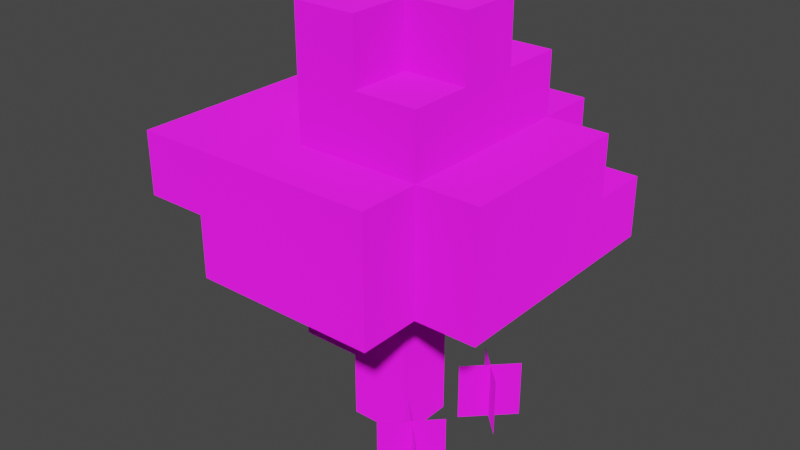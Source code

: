 # Source: tree.blend  (saved by Blender 3.3.6; exported with 4.5.12 LTS)
import bpy
from mathutils import Matrix  # noqa: F401  (used for matrix-valued properties, if any)

bpy.ops.wm.read_factory_settings(use_empty=True)
scene = bpy.context.scene
scene.name = 'Scene'

# ---- images (referenced by path relative to the original .blend; pixels are not part of the script)
import os
ASSET_DIR = os.environ.get("B2B_ASSET_DIR", "")  # directory of the original .blend (textures are referenced by path, not embedded)
HERE = os.path.dirname(os.path.abspath(__file__))  # packed textures are extracted next to this script under _unpacked/

def load_image(name, relpath, width, height, colorspace="sRGB"):
    """Load a texture the original file referenced (path relative to the .blend, or extracted next to this script)."""
    p = next((c for c in (os.path.join(HERE, relpath), os.path.join(ASSET_DIR, relpath)) if relpath and os.path.exists(c)), "")
    if p:
        img = bpy.data.images.load(p, check_existing=True)
        img.name = name
    else:  # same state as the original file: an image datablock whose file is absent (Cycles renders it pink)
        img = bpy.data.images.new(name, width, height)
        img.source = "FILE"
        img.filepath = "//" + (relpath or name)
    img.colorspace_settings.name = colorspace
    return img
img_image_0 = load_image('image_0', 'tree.png', 1024, 1024, 'sRGB')

# ---- materials (node trees are filled in below, after node groups)
mat_terrain_atlas_terrain_alpha = bpy.data.materials.new('terrain_atlas.terrain_alpha')
mat_terrain_atlas_terrain_alpha.use_transparent_shadow = False

# ---- material node trees
mat_terrain_atlas_terrain_alpha.use_nodes = True; mat_terrain_atlas_terrain_alpha.node_tree.nodes.clear()
_N = mat_terrain_atlas_terrain_alpha.node_tree.nodes; _L = mat_terrain_atlas_terrain_alpha.node_tree.links
n0 = _N.new('ShaderNodeBsdfAnisotropic'); n0.name = '光沢BSDF'; n0.location = (10, 220)
n0.distribution = 'GGX'
n0.inputs[0].default_value = (0.04, 0.04, 0.04, 1.0)
n0.inputs[1].default_value = 1.0
n1 = _N.new('ShaderNodeBsdfDiffuse'); n1.name = 'ディフューズBSDF'; n1.location = (10, 0)
n1.inputs[1].default_value = 1.0
n2 = _N.new('ShaderNodeAddShader'); n2.name = 'シェーダー加算'; n2.location = (230, 100)
n3 = _N.new('ShaderNodeBsdfTransparent'); n3.name = '透過BSDF'; n3.location = (470, -100)
n4 = _N.new('ShaderNodeMixShader'); n4.name = 'シェーダーミックス'; n4.location = (710, 70)
n5 = _N.new('ShaderNodeOutputMaterial'); n5.name = 'マテリアル出力'; n5.location = (920, 50)
n6 = _N.new('ShaderNodeMix'); n6.name = 'ミックス'; n6.location = (-340, 380)
n6.label = 'Mix Vertex Color'
n6.data_type = 'RGBA'
n6.blend_type = 'MULTIPLY'
n6.inputs[0].default_value = 1.0
n7 = _N.new('ShaderNodeMath'); n7.name = '数式'; n7.location = (-340, 180)
n7.label = 'Mix Vertex Alpha'
n7.operation = 'MULTIPLY'
n8 = _N.new('ShaderNodeVertexColor'); n8.name = 'カラー属性'; n8.location = (-650, 140)
n8.layer_name = 'Col'
n9 = _N.new('ShaderNodeTexImage'); n9.name = '画像テクスチャ'; n9.location = (-920, 380)
n9.label = 'DIFFUSE'
n9.image = img_image_0
n9.interpolation = 'Closest'
_L.new(n0.outputs[0], n2.inputs[0])
_L.new(n1.outputs[0], n2.inputs[1])
_L.new(n3.outputs[0], n4.inputs[1])
_L.new(n2.outputs[0], n4.inputs[2])
_L.new(n4.outputs[0], n5.inputs[0])
_L.new(n6.outputs[2], n1.inputs[0])
_L.new(n7.outputs[0], n4.inputs[0])
_L.new(n8.outputs[0], n6.inputs[7])
_L.new(n8.outputs[1], n7.inputs[1])
_L.new(n9.outputs[0], n6.inputs[6])
_L.new(n9.outputs[1], n7.inputs[0])
n5.is_active_output = True

# ---- world
world_world = bpy.data.worlds.new('World'); scene.world = world_world
world_world.use_nodes = True; world_world.node_tree.nodes.clear()
_N = world_world.node_tree.nodes; _L = world_world.node_tree.links
n0 = _N.new('ShaderNodeOutputWorld'); n0.name = 'World Output'; n0.location = (300, 300)
n1 = _N.new('ShaderNodeBackground'); n1.name = 'Background'; n1.location = (10, 300)
n1.inputs[0].default_value = (0.05088, 0.05088, 0.05088, 1.0)
_L.new(n1.outputs[0], n0.inputs[0])
n0.is_active_output = True
world_world.color = (0.05088, 0.05088, 0.05088)
world_world.use_sun_shadow = False
world_world.sun_shadow_jitter_overblur = 0.0

# ---- meshes
me_mesh_0 = bpy.data.meshes.new('mesh_0')
me_mesh_0.from_pydata([(-2.463, -2.557, -0.1952), (-2.463, -1.557, -0.1952), (-1.463, -1.557, -0.1952), (-1.463, -2.557, -0.1952), (-1.463, -2.557, 0.8048), (-1.463, -1.557, 0.8048), (-2.463, -1.557, 0.8048), (-2.463, -2.557, 0.8048), (-2.463, -2.557, 0.8048), (-2.463, -2.557, -0.1952), (-1.463, -2.557, -0.1952), (-1.463, -2.557, 0.8048), (-2.463, -2.557, 0.8048), (-2.463, -1.557, 0.8048), (-2.463, -1.557, -0.1952), (-2.463, -2.557, -0.1952), (-1.463, -2.557, -0.1952), (-1.463, -1.557, -0.1952), (-1.463, -1.557, 0.8048), (-1.463, -2.557, 0.8048), (-1.463, -2.557, -0.1952), (-1.463, -1.557, -0.1952), (-0.4628, -1.557, -0.1952), (-0.4628, -2.557, -0.1952), (-0.4628, -2.557, 0.8048), (-0.4628, -1.557, 0.8048), (-1.463, -1.557, 0.8048), (-1.463, -2.557, 0.8048), (-1.463, -2.557, 0.8048), (-1.463, -2.557, -0.1952), (-0.4628, -2.557, -0.1952), (-0.4628, -2.557, 0.8048), (-0.4628, -2.557, -0.1952), (-0.4628, -1.557, -0.1952), (-0.4628, -1.557, 0.8048), (-0.4628, -2.557, 0.8048), (-0.4628, -2.557, -0.1952), (-0.4628, -1.557, -0.1952), (0.5372, -1.557, -0.1952), (0.5372, -2.557, -0.1952), (0.5372, -2.557, 0.8048), (0.5372, -1.557, 0.8048), (-0.4628, -1.557, 0.8048), (-0.4628, -2.557, 0.8048), (-0.4628, -2.557, 0.8048), (-0.4628, -2.557, -0.1952), (0.5372, -2.557, -0.1952), (0.5372, -2.557, 0.8048), (0.5372, -2.557, -0.1952), (0.5372, -1.557, -0.1952), (0.5372, -1.557, 0.8048), (0.5372, -2.557, 0.8048), (0.5372, -2.557, -0.1952), (0.5372, -1.557, -0.1952), (1.537, -1.557, -0.1952), (1.537, -2.557, -0.1952), (1.537, -2.557, 0.8048), (1.537, -1.557, 0.8048), (0.5372, -1.557, 0.8048), (0.5372, -2.557, 0.8048), (0.5372, -2.557, 0.8048), (0.5372, -2.557, -0.1952), (1.537, -2.557, -0.1952), (1.537, -2.557, 0.8048), (1.537, -2.557, -0.1952), (1.537, -1.557, -0.1952), (1.537, -1.557, 0.8048), (1.537, -2.557, 0.8048), (-2.463, 1.443, -0.1952), (-2.463, 2.443, -0.1952), (-1.463, 2.443, -0.1952), (-1.463, 1.443, -0.1952), (-1.463, 1.443, 0.8048), (-1.463, 2.443, 0.8048), (-2.463, 2.443, 0.8048), (-2.463, 1.443, 0.8048), (-2.463, 2.443, 0.8048), (-1.463, 2.443, 0.8048), (-1.463, 2.443, -0.1952), (-2.463, 2.443, -0.1952), (-2.463, 1.443, 0.8048), (-2.463, 1.443, -0.1952), (-1.463, 1.443, -0.1952), (-1.463, 1.443, 0.8048), (-2.463, 1.443, 0.8048), (-2.463, 2.443, 0.8048), (-2.463, 2.443, -0.1952), (-2.463, 1.443, -0.1952), (-1.463, 1.443, -0.1952), (-1.463, 2.443, -0.1952), (-1.463, 2.443, 0.8048), (-1.463, 1.443, 0.8048), (-2.463, 0.4428, -0.1952), (-2.463, 1.443, -0.1952), (-1.463, 1.443, -0.1952), (-1.463, 0.4428, -0.1952), (-1.463, 0.4428, 0.8048), (-1.463, 1.443, 0.8048), (-2.463, 1.443, 0.8048), (-2.463, 0.4428, 0.8048), (-2.463, 0.4428, 0.8048), (-2.463, 0.4428, -0.1952), (-1.463, 0.4428, -0.1952), (-1.463, 0.4428, 0.8048), (-2.463, 0.4428, 0.8048), (-2.463, 1.443, 0.8048), (-2.463, 1.443, -0.1952), (-2.463, 0.4428, -0.1952), (-2.463, -0.5572, -0.1952), (-2.463, 0.4428, -0.1952), (-1.463, 0.4428, -0.1952), (-1.463, -0.5572, -0.1952), (-1.463, -0.5572, 0.8048), (-1.463, 0.4428, 0.8048), (-2.463, 0.4428, 0.8048), (-2.463, -0.5572, 0.8048), (-2.463, -0.5572, 0.8048), (-2.463, -0.5572, -0.1952), (-1.463, -0.5572, -0.1952), (-1.463, -0.5572, 0.8048), (-2.463, -0.5572, 0.8048), (-2.463, 0.4428, 0.8048), (-2.463, 0.4428, -0.1952), (-2.463, -0.5572, -0.1952), (-2.463, -1.557, -0.1952), (-2.463, -0.5572, -0.1952), (-1.463, -0.5572, -0.1952), (-1.463, -1.557, -0.1952), (-1.463, -1.557, 0.8048), (-1.463, -0.5572, 0.8048), (-2.463, -0.5572, 0.8048), (-2.463, -1.557, 0.8048), (-2.463, -1.557, 0.8048), (-2.463, -1.557, -0.1952), (-1.463, -1.557, -0.1952), (-1.463, -1.557, 0.8048), (-2.463, -1.557, 0.8048), (-2.463, -0.5572, 0.8048), (-2.463, -0.5572, -0.1952), (-2.463, -1.557, -0.1952), (-1.463, -1.557, -0.1952), (-1.463, -0.5572, -0.1952), (-1.463, -0.5572, 0.8048), (-1.463, -1.557, 0.8048), (-1.463, 1.443, -0.1952), (-1.463, 2.443, -0.1952), (-0.4628, 2.443, -0.1952), (-0.4628, 1.443, -0.1952), (-0.4628, 1.443, 0.8048), (-0.4628, 2.443, 0.8048), (-1.463, 2.443, 0.8048), (-1.463, 1.443, 0.8048), (-1.463, 2.443, 0.8048), (-0.4628, 2.443, 0.8048), (-0.4628, 2.443, -0.1952), (-1.463, 2.443, -0.1952), (-0.4628, 1.443, -0.1952), (-0.4628, 2.443, -0.1952), (-0.4628, 2.443, 0.8048), (-0.4628, 1.443, 0.8048), (-0.4628, 0.4428, 1.805), (-0.4628, 1.443, 1.805), (-1.463, 1.443, 1.805), (-1.463, 0.4428, 1.805), (-1.463, 1.443, 1.805), (-0.4628, 1.443, 1.805), (-0.4628, 1.443, 0.8048), (-1.463, 1.443, 0.8048), (-1.463, 0.4428, 1.805), (-1.463, 0.4428, 0.8048), (-0.4628, 0.4428, 0.8048), (-0.4628, 0.4428, 1.805), (-1.463, 0.4428, 1.805), (-1.463, 1.443, 1.805), (-1.463, 1.443, 0.8048), (-1.463, 0.4428, 0.8048), (-0.4628, 0.4428, 0.8048), (-0.4628, 1.443, 0.8048), (-0.4628, 1.443, 1.805), (-0.4628, 0.4428, 1.805), (-1.463, -0.5572, 1.805), (-1.463, -0.5572, 0.8048), (-0.4628, -0.5572, 0.8048), (-0.4628, -0.5572, 1.805), (-1.463, -0.5572, 1.805), (-1.463, 0.4428, 1.805), (-1.463, 0.4428, 0.8048), (-1.463, -0.5572, 0.8048), (-1.463, -0.5572, 1.805), (-1.463, 0.4428, 1.805), (-0.4628, 0.4428, 1.805), (-0.4628, -0.5572, 1.805), (-0.4628, -0.5572, 2.805), (-0.4628, 0.4428, 2.805), (-1.463, 0.4428, 2.805), (-1.463, -0.5572, 2.805), (-1.463, 0.4428, 2.805), (-0.4628, 0.4428, 2.805), (-0.4628, 0.4428, 1.805), (-1.463, 0.4428, 1.805), (-1.463, -0.5572, 2.805), (-1.463, -0.5572, 1.805), (-0.4628, -0.5572, 1.805), (-0.4628, -0.5572, 2.805), (-1.463, -0.5572, 2.805), (-1.463, 0.4428, 2.805), (-1.463, 0.4428, 1.805), (-1.463, -0.5572, 1.805), (-0.4628, -0.5572, 1.805), (-0.4628, 0.4428, 1.805), (-0.4628, 0.4428, 2.805), (-0.4628, -0.5572, 2.805), (-1.463, -1.557, -0.1952), (-1.463, -0.5572, -0.1952), (-0.4628, -0.5572, -0.1952), (-0.4628, -1.557, -0.1952), (-0.4628, -1.557, 0.8048), (-0.4628, -0.5572, 0.8048), (-1.463, -0.5572, 0.8048), (-1.463, -1.557, 0.8048), (-1.463, -1.557, 0.8048), (-1.463, -1.557, -0.1952), (-0.4628, -1.557, -0.1952), (-0.4628, -1.557, 0.8048), (-0.4628, 1.443, -0.1952), (-0.4628, 2.443, -0.1952), (0.5372, 2.443, -0.1952), (0.5372, 1.443, -0.1952), (0.5372, 1.443, 0.8048), (0.5372, 2.443, 0.8048), (-0.4628, 2.443, 0.8048), (-0.4628, 1.443, 0.8048), (-0.4628, 2.443, 0.8048), (0.5372, 2.443, 0.8048), (0.5372, 2.443, -0.1952), (-0.4628, 2.443, -0.1952), (0.5372, 1.443, -0.1952), (0.5372, 2.443, -0.1952), (0.5372, 2.443, 0.8048), (0.5372, 1.443, 0.8048), (-0.4628, 1.443, 1.805), (0.5372, 1.443, 1.805), (0.5372, 1.443, 0.8048), (-0.4628, 1.443, 0.8048), (0.5372, 0.4428, 0.8048), (0.5372, 1.443, 0.8048), (0.5372, 1.443, 1.805), (0.5372, 0.4428, 1.805), (-0.4628, 0.4428, 1.805), (-0.4628, 1.443, 1.805), (0.5372, 1.443, 1.805), (0.5372, 0.4428, 1.805), (0.5372, 0.4428, 2.805), (0.5372, 1.443, 2.805), (-0.4628, 1.443, 2.805), (-0.4628, 0.4428, 2.805), (-0.4628, 1.443, 2.805), (0.5372, 1.443, 2.805), (0.5372, 1.443, 1.805), (-0.4628, 1.443, 1.805), (-0.4628, 0.4428, 2.805), (-0.4628, 0.4428, 1.805), (0.5372, 0.4428, 1.805), (0.5372, 0.4428, 2.805), (-0.4628, 0.4428, 2.805), (-0.4628, 1.443, 2.805), (-0.4628, 1.443, 1.805), (-0.4628, 0.4428, 1.805), (0.5372, 0.4428, 1.805), (0.5372, 1.443, 1.805), (0.5372, 1.443, 2.805), (0.5372, 0.4428, 2.805), (0.5372, -0.5572, 2.805), (0.5372, 0.4428, 2.805), (-0.4628, 0.4428, 2.805), (-0.4628, -0.5572, 2.805), (-0.4628, -0.5572, 2.805), (-0.4628, -0.5572, 1.805), (0.5372, -0.5572, 1.805), (0.5372, -0.5572, 2.805), (0.5372, -0.5572, 1.805), (0.5372, 0.4428, 1.805), (0.5372, 0.4428, 2.805), (0.5372, -0.5572, 2.805), (-0.4628, -1.557, 1.805), (-0.4628, -1.557, 0.8048), (0.5372, -1.557, 0.8048), (0.5372, -1.557, 1.805), (-0.4628, -1.557, 1.805), (-0.4628, -0.5572, 1.805), (-0.4628, -0.5572, 0.8048), (-0.4628, -1.557, 0.8048), (0.5372, -1.557, 0.8048), (0.5372, -0.5572, 0.8048), (0.5372, -0.5572, 1.805), (0.5372, -1.557, 1.805), (-0.4628, -1.557, 1.805), (-0.4628, -0.5572, 1.805), (0.5372, -0.5572, 1.805), (0.5372, -1.557, 1.805), (0.5372, -1.557, 2.805), (0.5372, -0.5572, 2.805), (-0.4628, -0.5572, 2.805), (-0.4628, -1.557, 2.805), (-0.4628, -1.557, 2.805), (-0.4628, -1.557, 1.805), (0.5372, -1.557, 1.805), (0.5372, -1.557, 2.805), (-0.4628, -1.557, 2.805), (-0.4628, -0.5572, 2.805), (-0.4628, -0.5572, 1.805), (-0.4628, -1.557, 1.805), (0.5372, -1.557, 1.805), (0.5372, -0.5572, 1.805), (0.5372, -0.5572, 2.805), (0.5372, -1.557, 2.805), (0.5372, 1.443, -0.1952), (0.5372, 2.443, -0.1952), (1.537, 2.443, -0.1952), (1.537, 1.443, -0.1952), (1.537, 1.443, 0.8048), (1.537, 2.443, 0.8048), (0.5372, 2.443, 0.8048), (0.5372, 1.443, 0.8048), (0.5372, 2.443, 0.8048), (1.537, 2.443, 0.8048), (1.537, 2.443, -0.1952), (0.5372, 2.443, -0.1952), (1.537, 1.443, -0.1952), (1.537, 2.443, -0.1952), (1.537, 2.443, 0.8048), (1.537, 1.443, 0.8048), (1.537, 0.4428, 1.805), (1.537, 1.443, 1.805), (0.5372, 1.443, 1.805), (0.5372, 0.4428, 1.805), (0.5372, 1.443, 1.805), (1.537, 1.443, 1.805), (1.537, 1.443, 0.8048), (0.5372, 1.443, 0.8048), (0.5372, 0.4428, 1.805), (0.5372, 0.4428, 0.8048), (1.537, 0.4428, 0.8048), (1.537, 0.4428, 1.805), (1.537, 0.4428, 0.8048), (1.537, 1.443, 0.8048), (1.537, 1.443, 1.805), (1.537, 0.4428, 1.805), (0.5372, -0.5572, 1.805), (0.5372, -0.5572, 0.8048), (1.537, -0.5572, 0.8048), (1.537, -0.5572, 1.805), (1.537, -0.5572, 0.8048), (1.537, 0.4428, 0.8048), (1.537, 0.4428, 1.805), (1.537, -0.5572, 1.805), (0.5372, -0.5572, 1.805), (0.5372, 0.4428, 1.805), (1.537, 0.4428, 1.805), (1.537, -0.5572, 1.805), (1.537, -0.5572, 2.805), (1.537, 0.4428, 2.805), (0.5372, 0.4428, 2.805), (0.5372, -0.5572, 2.805), (0.5372, 0.4428, 2.805), (1.537, 0.4428, 2.805), (1.537, 0.4428, 1.805), (0.5372, 0.4428, 1.805), (0.5372, -0.5572, 2.805), (0.5372, -0.5572, 1.805), (1.537, -0.5572, 1.805), (1.537, -0.5572, 2.805), (1.537, -0.5572, 1.805), (1.537, 0.4428, 1.805), (1.537, 0.4428, 2.805), (1.537, -0.5572, 2.805), (1.537, -1.557, 1.805), (1.537, -0.5572, 1.805), (0.5372, -0.5572, 1.805), (0.5372, -1.557, 1.805), (0.5372, -1.557, 1.805), (0.5372, -1.557, 0.8048), (1.537, -1.557, 0.8048), (1.537, -1.557, 1.805), (1.537, -1.557, 0.8048), (1.537, -0.5572, 0.8048), (1.537, -0.5572, 1.805), (1.537, -1.557, 1.805), (1.537, 0.4428, -0.1952), (1.537, 1.443, -0.1952), (2.537, 1.443, -0.1952), (2.537, 0.4428, -0.1952), (2.537, 0.4428, 0.8048), (2.537, 1.443, 0.8048), (1.537, 1.443, 0.8048), (1.537, 0.4428, 0.8048), (1.537, 1.443, 0.8048), (2.537, 1.443, 0.8048), (2.537, 1.443, -0.1952), (1.537, 1.443, -0.1952), (1.537, 0.4428, 0.8048), (1.537, 0.4428, -0.1952), (2.537, 0.4428, -0.1952), (2.537, 0.4428, 0.8048), (2.537, 0.4428, -0.1952), (2.537, 1.443, -0.1952), (2.537, 1.443, 0.8048), (2.537, 0.4428, 0.8048), (1.537, -0.5572, -0.1952), (1.537, 0.4428, -0.1952), (2.537, 0.4428, -0.1952), (2.537, -0.5572, -0.1952), (2.537, -0.5572, 0.8048), (2.537, 0.4428, 0.8048), (1.537, 0.4428, 0.8048), (1.537, -0.5572, 0.8048), (1.537, -0.5572, 0.8048), (1.537, -0.5572, -0.1952), (2.537, -0.5572, -0.1952), (2.537, -0.5572, 0.8048), (2.537, -0.5572, -0.1952), (2.537, 0.4428, -0.1952), (2.537, 0.4428, 0.8048), (2.537, -0.5572, 0.8048), (1.537, -1.557, -0.1952), (1.537, -0.5572, -0.1952), (2.537, -0.5572, -0.1952), (2.537, -1.557, -0.1952), (2.537, -1.557, 0.8048), (2.537, -0.5572, 0.8048), (1.537, -0.5572, 0.8048), (1.537, -1.557, 0.8048), (1.537, -1.557, 0.8048), (1.537, -1.557, -0.1952), (2.537, -1.557, -0.1952), (2.537, -1.557, 0.8048), (2.537, -1.557, -0.1952), (2.537, -0.5572, -0.1952), (2.537, -0.5572, 0.8048), (2.537, -1.557, 0.8048), (0.5372, -0.5572, 1.805), (0.5372, 0.4428, 1.805), (-0.4628, 0.4428, 1.805), (-0.4628, -0.5572, 1.805), (-0.4628, 0.4428, 1.805), (0.5372, 0.4428, 1.805), (0.5372, 0.4428, 0.8048), (-0.4628, 0.4428, 0.8048), (-0.4628, -0.5572, 1.805), (-0.4628, -0.5572, 0.8048), (0.5372, -0.5572, 0.8048), (0.5372, -0.5572, 1.805), (-0.4628, -0.5572, 1.805), (-0.4628, 0.4428, 1.805), (-0.4628, 0.4428, 0.8048), (-0.4628, -0.5572, 0.8048), (0.5372, -0.5572, 0.8048), (0.5372, 0.4428, 0.8048), (0.5372, 0.4428, 1.805), (0.5372, -0.5572, 1.805), (-1.463, 0.4428, -0.1952), (-1.463, 1.443, -0.1952), (-0.4628, 1.443, -0.1952), (-0.4628, 0.4428, -0.1952), (-0.4628, 0.4428, 0.8048), (-0.4628, 1.443, 0.8048), (-1.463, 1.443, 0.8048), (-1.463, 0.4428, 0.8048), (-1.463, 1.443, 0.8048), (-0.4628, 1.443, 0.8048), (-0.4628, 1.443, -0.1952), (-1.463, 1.443, -0.1952), (-1.463, 0.4428, 0.8048), (-1.463, 1.443, 0.8048), (-1.463, 1.443, -0.1952), (-1.463, 0.4428, -0.1952), (-1.463, -0.5572, -0.1952), (-1.463, 0.4428, -0.1952), (-0.4628, 0.4428, -0.1952), (-0.4628, -0.5572, -0.1952), (-0.4628, -0.5572, 0.8048), (-0.4628, 0.4428, 0.8048), (-1.463, 0.4428, 0.8048), (-1.463, -0.5572, 0.8048), (-1.463, -0.5572, 0.8048), (-1.463, -0.5572, -0.1952), (-0.4628, -0.5572, -0.1952), (-0.4628, -0.5572, 0.8048), (-1.463, -0.5572, 0.8048), (-1.463, 0.4428, 0.8048), (-1.463, 0.4428, -0.1952), (-1.463, -0.5572, -0.1952), (-0.4628, 0.4428, -0.1952), (-0.4628, 1.443, -0.1952), (0.5372, 1.443, -0.1952), (0.5372, 0.4428, -0.1952), (0.5372, 0.4428, 0.8048), (0.5372, 1.443, 0.8048), (-0.4628, 1.443, 0.8048), (-0.4628, 0.4428, 0.8048), (-0.4628, 1.443, 0.8048), (0.5372, 1.443, 0.8048), (0.5372, 1.443, -0.1952), (-0.4628, 1.443, -0.1952), (-0.4628, -1.557, -0.1952), (-0.4628, -0.5572, -0.1952), (0.5372, -0.5572, -0.1952), (0.5372, -1.557, -0.1952), (0.5372, -1.557, 0.8048), (0.5372, -0.5572, 0.8048), (-0.4628, -0.5572, 0.8048), (-0.4628, -1.557, 0.8048), (-0.4628, -1.557, 0.8048), (-0.4628, -1.557, -0.1952), (0.5372, -1.557, -0.1952), (0.5372, -1.557, 0.8048), (-0.4628, -1.557, 0.8048), (-0.4628, -0.5572, 0.8048), (-0.4628, -0.5572, -0.1952), (-0.4628, -1.557, -0.1952), (0.5372, 0.4428, -0.1952), (0.5372, 1.443, -0.1952), (1.537, 1.443, -0.1952), (1.537, 0.4428, -0.1952), (1.537, 0.4428, 0.8048), (1.537, 1.443, 0.8048), (0.5372, 1.443, 0.8048), (0.5372, 0.4428, 0.8048), (0.5372, 1.443, 0.8048), (1.537, 1.443, 0.8048), (1.537, 1.443, -0.1952), (0.5372, 1.443, -0.1952), (1.537, 0.4428, -0.1952), (1.537, 1.443, -0.1952), (1.537, 1.443, 0.8048), (1.537, 0.4428, 0.8048), (0.5372, -0.5572, -0.1952), (0.5372, 0.4428, -0.1952), (1.537, 0.4428, -0.1952), (1.537, -0.5572, -0.1952), (1.537, -0.5572, 0.8048), (1.537, 0.4428, 0.8048), (0.5372, 0.4428, 0.8048), (0.5372, -0.5572, 0.8048), (1.537, -0.5572, -0.1952), (1.537, 0.4428, -0.1952), (1.537, 0.4428, 0.8048), (1.537, -0.5572, 0.8048), (0.5372, -1.557, -0.1952), (0.5372, -0.5572, -0.1952), (1.537, -0.5572, -0.1952), (1.537, -1.557, -0.1952), (1.537, -1.557, 0.8048), (1.537, -0.5572, 0.8048), (0.5372, -0.5572, 0.8048), (0.5372, -1.557, 0.8048), (0.5372, -1.557, 0.8048), (0.5372, -1.557, -0.1952), (1.537, -1.557, -0.1952), (1.537, -1.557, 0.8048), (1.537, -1.557, -0.1952), (1.537, -0.5572, -0.1952), (1.537, -0.5572, 0.8048), (1.537, -1.557, 0.8048), (-1.463, -2.557, -1.195), (-1.463, -1.557, -1.195), (-0.4628, -1.557, -1.195), (-0.4628, -2.557, -1.195), (-1.463, -2.557, -0.1952), (-1.463, -2.557, -1.195), (-0.4628, -2.557, -1.195), (-0.4628, -2.557, -0.1952), (-1.463, -2.557, -0.1952), (-1.463, -1.557, -0.1952), (-1.463, -1.557, -1.195), (-1.463, -2.557, -1.195), (-0.4628, -2.557, -1.195), (-0.4628, -1.557, -1.195), (-0.4628, -1.557, -0.1952), (-0.4628, -2.557, -0.1952), (-0.4628, -2.557, -1.195), (-0.4628, -1.557, -1.195), (0.5372, -1.557, -1.195), (0.5372, -2.557, -1.195), (-0.4628, -2.557, -0.1952), (-0.4628, -2.557, -1.195), (0.5372, -2.557, -1.195), (0.5372, -2.557, -0.1952), (0.5372, -2.557, -1.195), (0.5372, -1.557, -1.195), (0.5372, -1.557, -0.1952), (0.5372, -2.557, -0.1952), (0.5372, -2.557, -1.195), (0.5372, -1.557, -1.195), (1.537, -1.557, -1.195), (1.537, -2.557, -1.195), (0.5372, -2.557, -0.1952), (0.5372, -2.557, -1.195), (1.537, -2.557, -1.195), (1.537, -2.557, -0.1952), (1.537, -2.557, -1.195), (1.537, -1.557, -1.195), (1.537, -1.557, -0.1952), (1.537, -2.557, -0.1952), (-2.463, 1.443, -1.195), (-2.463, 2.443, -1.195), (-1.463, 2.443, -1.195), (-1.463, 1.443, -1.195), (-2.463, 2.443, -0.1952), (-1.463, 2.443, -0.1952), (-1.463, 2.443, -1.195), (-2.463, 2.443, -1.195), (-2.463, 1.443, -0.1952), (-2.463, 1.443, -1.195), (-1.463, 1.443, -1.195), (-1.463, 1.443, -0.1952), (-2.463, 1.443, -0.1952), (-2.463, 2.443, -0.1952), (-2.463, 2.443, -1.195), (-2.463, 1.443, -1.195), (-1.463, 1.443, -1.195), (-1.463, 2.443, -1.195), (-1.463, 2.443, -0.1952), (-1.463, 1.443, -0.1952), (-2.463, 0.4428, -1.195), (-2.463, 1.443, -1.195), (-1.463, 1.443, -1.195), (-1.463, 0.4428, -1.195), (-2.463, 0.4428, -0.1952), (-2.463, 0.4428, -1.195), (-1.463, 0.4428, -1.195), (-1.463, 0.4428, -0.1952), (-2.463, 0.4428, -0.1952), (-2.463, 1.443, -0.1952), (-2.463, 1.443, -1.195), (-2.463, 0.4428, -1.195), (-1.463, 0.4428, -1.195), (-1.463, 1.443, -1.195), (-1.463, 1.443, -0.1952), (-1.463, 0.4428, -0.1952), (-2.463, -0.5572, -1.195), (-2.463, 0.4428, -1.195), (-1.463, 0.4428, -1.195), (-1.463, -0.5572, -1.195), (-2.463, -0.5572, -0.1952), (-2.463, -0.5572, -1.195), (-1.463, -0.5572, -1.195), (-1.463, -0.5572, -0.1952), (-2.463, -0.5572, -0.1952), (-2.463, 0.4428, -0.1952), (-2.463, 0.4428, -1.195), (-2.463, -0.5572, -1.195), (-1.463, -0.5572, -1.195), (-1.463, 0.4428, -1.195), (-1.463, 0.4428, -0.1952), (-1.463, -0.5572, -0.1952), (-2.463, -1.557, -1.195), (-2.463, -0.5572, -1.195), (-1.463, -0.5572, -1.195), (-1.463, -1.557, -1.195), (-2.463, -1.557, -0.1952), (-2.463, -1.557, -1.195), (-1.463, -1.557, -1.195), (-1.463, -1.557, -0.1952), (-2.463, -1.557, -0.1952), (-2.463, -0.5572, -0.1952), (-2.463, -0.5572, -1.195), (-2.463, -1.557, -1.195), (-1.463, -1.557, -1.195), (-1.463, -0.5572, -1.195), (-1.463, -0.5572, -0.1952), (-1.463, -1.557, -0.1952), (-1.463, 1.443, -1.195), (-1.463, 2.443, -1.195), (-0.4628, 2.443, -1.195), (-0.4628, 1.443, -1.195), (-1.463, 2.443, -0.1952), (-0.4628, 2.443, -0.1952), (-0.4628, 2.443, -1.195), (-1.463, 2.443, -1.195), (-1.463, 1.443, -0.1952), (-1.463, 1.443, -1.195), (-0.4628, 1.443, -1.195), (-0.4628, 1.443, -0.1952), (-0.4628, 1.443, -1.195), (-0.4628, 2.443, -1.195), (-0.4628, 2.443, -0.1952), (-0.4628, 1.443, -0.1952), (-1.463, 0.4428, -1.195), (-1.463, 1.443, -1.195), (-0.4628, 1.443, -1.195), (-0.4628, 0.4428, -1.195), (-1.463, 0.4428, -0.1952), (-1.463, 0.4428, -1.195), (-0.4628, 0.4428, -1.195), (-0.4628, 0.4428, -0.1952), (-0.4628, 0.4428, -1.195), (-0.4628, 1.443, -1.195), (-0.4628, 1.443, -0.1952), (-0.4628, 0.4428, -0.1952), (-1.463, -0.5572, -1.195), (-1.463, 0.4428, -1.195), (-0.4628, 0.4428, -1.195), (-0.4628, -0.5572, -1.195), (-1.463, -0.5572, -0.1952), (-1.463, -0.5572, -1.195), (-0.4628, -0.5572, -1.195), (-0.4628, -0.5572, -0.1952), (-1.463, -1.557, -1.195), (-1.463, -0.5572, -1.195), (-0.4628, -0.5572, -1.195), (-0.4628, -1.557, -1.195), (-1.463, -1.557, -0.1952), (-1.463, -1.557, -1.195), (-0.4628, -1.557, -1.195), (-0.4628, -1.557, -0.1952), (-0.4628, 1.443, -1.195), (-0.4628, 2.443, -1.195), (0.5372, 2.443, -1.195), (0.5372, 1.443, -1.195), (-0.4628, 2.443, -0.1952), (0.5372, 2.443, -0.1952), (0.5372, 2.443, -1.195), (-0.4628, 2.443, -1.195), (-0.4628, 1.443, -0.1952), (-0.4628, 1.443, -1.195), (0.5372, 1.443, -1.195), (0.5372, 1.443, -0.1952), (0.5372, 1.443, -1.195), (0.5372, 2.443, -1.195), (0.5372, 2.443, -0.1952), (0.5372, 1.443, -0.1952), (-0.4628, 0.4428, -1.195), (-0.4628, 1.443, -1.195), (0.5372, 1.443, -1.195), (0.5372, 0.4428, -1.195), (0.5372, 0.4428, -1.195), (0.5372, 1.443, -1.195), (0.5372, 1.443, -0.1952), (0.5372, 0.4428, -0.1952), (0.5372, 1.443, -1.195), (0.5372, 2.443, -1.195), (1.537, 2.443, -1.195), (1.537, 1.443, -1.195), (0.5372, 2.443, -0.1952), (1.537, 2.443, -0.1952), (1.537, 2.443, -1.195), (0.5372, 2.443, -1.195), (0.5372, 1.443, -0.1952), (0.5372, 1.443, -1.195), (1.537, 1.443, -1.195), (1.537, 1.443, -0.1952), (1.537, 1.443, -1.195), (1.537, 2.443, -1.195), (1.537, 2.443, -0.1952), (1.537, 1.443, -0.1952), (0.5372, 0.4428, -1.195), (0.5372, 1.443, -1.195), (1.537, 1.443, -1.195), (1.537, 0.4428, -1.195), (0.5372, 0.4428, -0.1952), (0.5372, 0.4428, -1.195), (1.537, 0.4428, -1.195), (1.537, 0.4428, -0.1952), (1.537, 0.4428, -1.195), (1.537, 1.443, -1.195), (1.537, 1.443, -0.1952), (1.537, 0.4428, -0.1952), (0.5372, -0.5572, -1.195), (0.5372, 0.4428, -1.195), (1.537, 0.4428, -1.195), (1.537, -0.5572, -1.195), (0.5372, -0.5572, -0.1952), (0.5372, -0.5572, -1.195), (1.537, -0.5572, -1.195), (1.537, -0.5572, -0.1952), (1.537, -0.5572, -1.195), (1.537, 0.4428, -1.195), (1.537, 0.4428, -0.1952), (1.537, -0.5572, -0.1952), (0.5372, -1.557, -1.195), (0.5372, -0.5572, -1.195), (1.537, -0.5572, -1.195), (1.537, -1.557, -1.195), (0.5372, -1.557, -0.1952), (0.5372, -1.557, -1.195), (1.537, -1.557, -1.195), (1.537, -1.557, -0.1952), (1.537, -1.557, -1.195), (1.537, -0.5572, -1.195), (1.537, -0.5572, -0.1952), (1.537, -1.557, -0.1952), (1.537, 1.443, -1.195), (1.537, 2.443, -1.195), (2.537, 2.443, -1.195), (2.537, 1.443, -1.195), (2.537, 1.443, -0.1952), (2.537, 2.443, -0.1952), (1.537, 2.443, -0.1952), (1.537, 1.443, -0.1952), (1.537, 2.443, -0.1952), (2.537, 2.443, -0.1952), (2.537, 2.443, -1.195), (1.537, 2.443, -1.195), (1.537, 1.443, -0.1952), (1.537, 1.443, -1.195), (2.537, 1.443, -1.195), (2.537, 1.443, -0.1952), (2.537, 1.443, -1.195), (2.537, 2.443, -1.195), (2.537, 2.443, -0.1952), (2.537, 1.443, -0.1952), (1.537, 0.4428, -1.195), (1.537, 1.443, -1.195), (2.537, 1.443, -1.195), (2.537, 0.4428, -1.195), (1.537, 0.4428, -0.1952), (1.537, 0.4428, -1.195), (2.537, 0.4428, -1.195), (2.537, 0.4428, -0.1952), (2.537, 0.4428, -1.195), (2.537, 1.443, -1.195), (2.537, 1.443, -0.1952), (2.537, 0.4428, -0.1952), (1.537, -0.5572, -1.195), (1.537, 0.4428, -1.195), (2.537, 0.4428, -1.195), (2.537, -0.5572, -1.195), (1.537, -0.5572, -0.1952), (1.537, -0.5572, -1.195), (2.537, -0.5572, -1.195), (2.537, -0.5572, -0.1952), (2.537, -0.5572, -1.195), (2.537, 0.4428, -1.195), (2.537, 0.4428, -0.1952), (2.537, -0.5572, -0.1952), (1.537, -1.557, -1.195), (1.537, -0.5572, -1.195), (2.537, -0.5572, -1.195), (2.537, -1.557, -1.195), (1.537, -1.557, -0.1952), (1.537, -1.557, -1.195), (2.537, -1.557, -1.195), (2.537, -1.557, -0.1952), (2.537, -1.557, -1.195), (2.537, -0.5572, -1.195), (2.537, -0.5572, -0.1952), (2.537, -1.557, -0.1952), (0.6523, 1.411, -3.491), (0.6523, 1.411, -4.491), (1.372, 0.6912, -4.491), (1.372, 0.6912, -3.491), (0.6523, 0.6912, -3.491), (0.6523, 0.6912, -4.491), (1.372, 1.411, -4.491), (1.372, 1.411, -3.491), (0.7523, -0.7222, -3.32), (0.7523, -0.7222, -4.32), (1.472, -1.442, -4.32), (1.472, -1.442, -3.32), (0.7523, -1.442, -3.32), (0.7523, -1.442, -4.32), (1.472, -0.7222, -4.32), (1.472, -0.7222, -3.32), (-0.4628, -0.5572, -4.195), (-0.4628, 0.4428, -4.195), (0.5372, 0.4428, -4.195), (0.5372, -0.5572, -4.195), (-0.4628, 0.4428, -3.195), (0.5372, 0.4428, -3.195), (0.5372, 0.4428, -4.195), (-0.4628, 0.4428, -4.195), (-0.4628, -0.5572, -3.195), (-0.4628, -0.5572, -4.195), (0.5372, -0.5572, -4.195), (0.5372, -0.5572, -3.195), (-0.4628, -0.5572, -3.195), (-0.4628, 0.4428, -3.195), (-0.4628, 0.4428, -4.195), (-0.4628, -0.5572, -4.195), (0.5372, -0.5572, -4.195), (0.5372, 0.4428, -4.195), (0.5372, 0.4428, -3.195), (0.5372, -0.5572, -3.195), (-0.4628, 0.4428, -2.195), (0.5372, 0.4428, -2.195), (0.5372, 0.4428, -3.195), (-0.4628, 0.4428, -3.195), (-0.4628, -0.5572, -2.195), (-0.4628, -0.5572, -3.195), (0.5372, -0.5572, -3.195), (0.5372, -0.5572, -2.195), (-0.4628, -0.5572, -2.195), (-0.4628, 0.4428, -2.195), (-0.4628, 0.4428, -3.195), (-0.4628, -0.5572, -3.195), (0.5372, -0.5572, -3.195), (0.5372, 0.4428, -3.195), (0.5372, 0.4428, -2.195), (0.5372, -0.5572, -2.195), (-0.4628, 0.4428, -1.195), (0.5372, 0.4428, -1.195), (0.5372, 0.4428, -2.195), (-0.4628, 0.4428, -2.195), (-0.4628, -0.5572, -1.195), (-0.4628, 0.4428, -1.195), (-0.4628, 0.4428, -2.195), (-0.4628, -0.5572, -2.195), (0.5372, -0.5572, -2.195), (0.5372, 0.4428, -2.195), (0.5372, 0.4428, -1.195), (0.5372, -0.5572, -1.195), (-0.4628, 0.4428, -0.1952), (0.5372, 0.4428, -0.1952), (0.5372, 0.4428, -1.195), (-0.4628, 0.4428, -1.195), (-0.4628, -0.5572, -0.1952), (-0.4628, 0.4428, -0.1952), (-0.4628, 0.4428, -1.195), (-0.4628, -0.5572, -1.195), (0.5372, -0.5572, -1.195), (0.5372, 0.4428, -1.195), (0.5372, 0.4428, -0.1952), (0.5372, -0.5572, -0.1952), (-0.4628, -1.557, -2.195), (-0.4628, -0.5572, -2.195), (0.5372, -0.5572, -2.195), (0.5372, -1.557, -2.195), (-0.4628, -1.557, -1.195), (-0.4628, -1.557, -2.195), (0.5372, -1.557, -2.195), (0.5372, -1.557, -1.195), (-0.4628, -1.557, -1.195), (-0.4628, -0.5572, -1.195), (-0.4628, -0.5572, -2.195), (-0.4628, -1.557, -2.195), (0.5372, -1.557, -2.195), (0.5372, -0.5572, -2.195), (0.5372, -0.5572, -1.195), (0.5372, -1.557, -1.195), (0.5372, -1.557, -0.1952), (0.5372, -0.5572, -0.1952), (-0.4628, -0.5572, -0.1952), (-0.4628, -1.557, -0.1952), (-0.4628, -1.557, -0.1952), (-0.4628, -1.557, -1.195), (0.5372, -1.557, -1.195), (0.5372, -1.557, -0.1952), (-0.4628, -1.557, -0.1952), (-0.4628, -0.5572, -0.1952), (-0.4628, -0.5572, -1.195), (-0.4628, -1.557, -1.195), (0.5372, -1.557, -1.195), (0.5372, -0.5572, -1.195), (0.5372, -0.5572, -0.1952), (0.5372, -1.557, -0.1952)], [], [(7, 4, 5, 6), (11, 8, 9, 10), (15, 12, 13, 14), (19, 16, 17, 18), (23, 20, 21, 22), (27, 24, 25, 26), (31, 28, 29, 30), (35, 32, 33, 34), (39, 36, 37, 38), (43, 40, 41, 42), (47, 44, 45, 46), (51, 48, 49, 50), (55, 52, 53, 54), (59, 56, 57, 58), (63, 60, 61, 62), (67, 64, 65, 66), (71, 68, 69, 70), (399, 396, 397, 398), (79, 76, 77, 78), (83, 80, 81, 82), (87, 84, 85, 86), (91, 88, 89, 90), (95, 92, 93, 94), (99, 96, 97, 98), (387, 384, 385, 386), (107, 104, 105, 106), (111, 108, 109, 110), (115, 112, 113, 114), (119, 116, 117, 118), (123, 120, 121, 122), (127, 124, 125, 126), (131, 128, 129, 130), (135, 132, 133, 134), (139, 136, 137, 138), (143, 140, 141, 142), (147, 144, 145, 146), (151, 148, 149, 150), (155, 152, 153, 154), (159, 156, 157, 158), (163, 160, 161, 162), (167, 164, 165, 166), (171, 168, 169, 170), (175, 172, 173, 174), (179, 176, 177, 178), (183, 180, 181, 182), (187, 184, 185, 186), (191, 188, 189, 190), (195, 192, 193, 194), (199, 196, 197, 198), (203, 200, 201, 202), (207, 204, 205, 206), (211, 208, 209, 210), (215, 212, 213, 214), (219, 216, 217, 218), (223, 220, 221, 222), (227, 224, 225, 226), (231, 228, 229, 230), (235, 232, 233, 234), (239, 236, 237, 238), (243, 240, 241, 242), (247, 244, 245, 246), (251, 248, 249, 250), (255, 252, 253, 254), (259, 256, 257, 258), (263, 260, 261, 262), (267, 264, 265, 266), (271, 268, 269, 270), (275, 272, 273, 274), (279, 276, 277, 278), (283, 280, 281, 282), (287, 284, 285, 286), (291, 288, 289, 290), (295, 292, 293, 294), (299, 296, 297, 298), (303, 300, 301, 302), (307, 304, 305, 306), (311, 308, 309, 310), (315, 312, 313, 314), (319, 316, 317, 318), (323, 320, 321, 322), (327, 324, 325, 326), (403, 400, 401, 402), (411, 408, 409, 410), (415, 412, 413, 414), (419, 416, 417, 418), (391, 388, 389, 390), (423, 420, 421, 422), (355, 352, 353, 354), (383, 380, 381, 382), (347, 344, 345, 346), (395, 392, 393, 394), (439, 436, 437, 438), (375, 372, 373, 374), (379, 376, 377, 378), (351, 348, 349, 350), (443, 440, 441, 442), (103, 100, 101, 102), (407, 404, 405, 406), (367, 364, 365, 366), (75, 72, 73, 74), (331, 328, 329, 330), (427, 424, 425, 426), (335, 332, 333, 334), (339, 336, 337, 338), (343, 340, 341, 342), (363, 360, 361, 362), (431, 428, 429, 430), (435, 432, 433, 434), (359, 356, 357, 358), (371, 368, 369, 370), (447, 444, 445, 446), (451, 448, 449, 450), (455, 452, 453, 454), (459, 456, 457, 458), (463, 460, 461, 462), (467, 464, 465, 466), (471, 468, 469, 470), (475, 472, 473, 474), (479, 476, 477, 478), (483, 480, 481, 482), (487, 484, 485, 486), (491, 488, 489, 490), (495, 492, 493, 494), (499, 496, 497, 498), (503, 500, 501, 502), (507, 504, 505, 506), (511, 508, 509, 510), (515, 512, 513, 514), (519, 516, 517, 518), (523, 520, 521, 522), (527, 524, 525, 526), (531, 528, 529, 530), (535, 532, 533, 534), (539, 536, 537, 538), (543, 540, 541, 542), (547, 544, 545, 546), (551, 548, 549, 550), (555, 552, 553, 554), (559, 556, 557, 558), (563, 560, 561, 562), (567, 564, 565, 566), (571, 568, 569, 570), (575, 572, 573, 574), (579, 576, 577, 578), (583, 580, 581, 582), (587, 584, 585, 586), (591, 588, 589, 590), (595, 592, 593, 594), (599, 596, 597, 598), (603, 600, 601, 602), (607, 604, 605, 606), (611, 608, 609, 610), (615, 612, 613, 614), (619, 616, 617, 618), (623, 620, 621, 622), (627, 624, 625, 626), (631, 628, 629, 630), (635, 632, 633, 634), (639, 636, 637, 638), (643, 640, 641, 642), (647, 644, 645, 646), (651, 648, 649, 650), (655, 652, 653, 654), (659, 656, 657, 658), (663, 660, 661, 662), (667, 664, 665, 666), (671, 668, 669, 670), (675, 672, 673, 674), (679, 676, 677, 678), (683, 680, 681, 682), (687, 684, 685, 686), (691, 688, 689, 690), (695, 692, 693, 694), (699, 696, 697, 698), (703, 700, 701, 702), (707, 704, 705, 706), (711, 708, 709, 710), (715, 712, 713, 714), (719, 716, 717, 718), (723, 720, 721, 722), (727, 724, 725, 726), (731, 728, 729, 730), (735, 732, 733, 734), (739, 736, 737, 738), (743, 740, 741, 742), (747, 744, 745, 746), (751, 748, 749, 750), (755, 752, 753, 754), (759, 756, 757, 758), (763, 760, 761, 762), (767, 764, 765, 766), (771, 768, 769, 770), (775, 772, 773, 774), (779, 776, 777, 778), (783, 780, 781, 782), (787, 784, 785, 786), (791, 788, 789, 790), (795, 792, 793, 794), (799, 796, 797, 798), (803, 800, 801, 802), (807, 804, 805, 806), (811, 808, 809, 810), (815, 812, 813, 814), (819, 816, 817, 818), (823, 820, 821, 822), (827, 824, 825, 826), (831, 828, 829, 830), (835, 832, 833, 834), (839, 836, 837, 838), (843, 840, 841, 842), (847, 844, 845, 846), (851, 848, 849, 850), (855, 852, 853, 854), (955, 952, 953, 954), (863, 860, 861, 862), (871, 868, 869, 870), (875, 872, 873, 874), (879, 876, 877, 878), (883, 880, 881, 882), (887, 884, 885, 886), (891, 888, 889, 890), (895, 892, 893, 894), (899, 896, 897, 898), (903, 900, 901, 902), (907, 904, 905, 906), (911, 908, 909, 910), (915, 912, 913, 914), (919, 916, 917, 918), (923, 920, 921, 922), (927, 924, 925, 926), (931, 928, 929, 930), (935, 932, 933, 934), (939, 936, 937, 938), (943, 940, 941, 942), (947, 944, 945, 946), (859, 856, 857, 858), (867, 864, 865, 866), (951, 948, 949, 950), (3, 0, 1, 2)])
_uv = me_mesh_0.uv_layers.new(name='UVMap')
_uv.uv.foreach_set('vector', [0.5078, 0.7695, 0.5234, 0.7695, 0.5234, 0.7773, 0.5078, 0.7773, 0.5234, 0.7773, 0.5078, 0.7773, 0.5078, 0.7695, 0.5234, 0.7695, 0.5234, 0.7695, 0.5234, 0.7773, 0.5078, 0.7773, 0.5078, 0.7695, 0.5078, 0.7773, 0.5078, 0.7695, 0.5234, 0.7695, 0.5234, 0.7773, 0.5078, 0.7773, 0.5078, 0.7695, 0.5234, 0.7695, 0.5234, 0.7773, 0.5234, 0.7695, 0.5234, 0.7773, 0.5078, 0.7773, 0.5078, 0.7695, 0.5234, 0.7773, 0.5078, 0.7773, 0.5078, 0.7695, 0.5234, 0.7695, 0.5078, 0.7773, 0.5078, 0.7695, 0.5234, 0.7695, 0.5234, 0.7773, 0.5234, 0.7773, 0.5078, 0.7773, 0.5078, 0.7695, 0.5234, 0.7695, 0.5078, 0.7695, 0.5234, 0.7695, 0.5234, 0.7773, 0.5078, 0.7773, 0.5234, 0.7773, 0.5078, 0.7773, 0.5078, 0.7695, 0.5234, 0.7695, 0.5078, 0.7773, 0.5078, 0.7695, 0.5234, 0.7695, 0.5234, 0.7773, 0.5078, 0.7695, 0.5234, 0.7695, 0.5234, 0.7773, 0.5078, 0.7773, 0.5234, 0.7773, 0.5078, 0.7773, 0.5078, 0.7695, 0.5234, 0.7695, 0.5234, 0.7773, 0.5078, 0.7773, 0.5078, 0.7695, 0.5234, 0.7695, 0.5078, 0.7773, 0.5078, 0.7695, 0.5234, 0.7695, 0.5234, 0.7773, 0.5234, 0.7695, 0.5234, 0.7773, 0.5078, 0.7773, 0.5078, 0.7695, 0.5234, 0.7695, 0.5234, 0.7773, 0.5078, 0.7773, 0.5078, 0.7695, 0.5234, 0.7695, 0.5234, 0.7773, 0.5078, 0.7773, 0.5078, 0.7695, 0.5234, 0.7773, 0.5078, 0.7773, 0.5078, 0.7695, 0.5234, 0.7695, 0.5234, 0.7695, 0.5234, 0.7773, 0.5078, 0.7773, 0.5078, 0.7695, 0.5078, 0.7773, 0.5078, 0.7695, 0.5234, 0.7695, 0.5234, 0.7773, 0.5234, 0.7695, 0.5234, 0.7773, 0.5078, 0.7773, 0.5078, 0.7695, 0.5078, 0.7773, 0.5078, 0.7695, 0.5234, 0.7695, 0.5234, 0.7773, 0.5078, 0.7773, 0.5078, 0.7695, 0.5234, 0.7695, 0.5234, 0.7773, 0.5234, 0.7695, 0.5234, 0.7773, 0.5078, 0.7773, 0.5078, 0.7695, 0.5234, 0.7695, 0.5234, 0.7773, 0.5078, 0.7773, 0.5078, 0.7695, 0.5078, 0.7773, 0.5078, 0.7695, 0.5234, 0.7695, 0.5234, 0.7773, 0.5234, 0.7773, 0.5078, 0.7773, 0.5078, 0.7695, 0.5234, 0.7695, 0.5234, 0.7695, 0.5234, 0.7773, 0.5078, 0.7773, 0.5078, 0.7695, 0.5234, 0.7773, 0.5078, 0.7773, 0.5078, 0.7695, 0.5234, 0.7695, 0.5078, 0.7695, 0.5234, 0.7695, 0.5234, 0.7773, 0.5078, 0.7773, 0.5234, 0.7773, 0.5078, 0.7773, 0.5078, 0.7695, 0.5234, 0.7695, 0.5234, 0.7695, 0.5234, 0.7773, 0.5078, 0.7773, 0.5078, 0.7695, 0.5078, 0.7773, 0.5078, 0.7695, 0.5234, 0.7695, 0.5234, 0.7773, 0.5234, 0.7695, 0.5234, 0.7773, 0.5078, 0.7773, 0.5078, 0.7695, 0.5078, 0.7773, 0.5078, 0.7695, 0.5234, 0.7695, 0.5234, 0.7773, 0.5234, 0.7695, 0.5234, 0.7773, 0.5078, 0.7773, 0.5078, 0.7695, 0.5078, 0.7773, 0.5078, 0.7695, 0.5234, 0.7695, 0.5234, 0.7773, 0.5234, 0.7695, 0.5234, 0.7773, 0.5078, 0.7773, 0.5078, 0.7695, 0.5234, 0.7695, 0.5234, 0.7773, 0.5078, 0.7773, 0.5078, 0.7695, 0.5234, 0.7773, 0.5078, 0.7773, 0.5078, 0.7695, 0.5234, 0.7695, 0.5234, 0.7695, 0.5234, 0.7773, 0.5078, 0.7773, 0.5078, 0.7695, 0.5078, 0.7773, 0.5078, 0.7695, 0.5234, 0.7695, 0.5234, 0.7773, 0.5234, 0.7773, 0.5078, 0.7773, 0.5078, 0.7695, 0.5234, 0.7695, 0.5234, 0.7695, 0.5234, 0.7773, 0.5078, 0.7773, 0.5078, 0.7695, 0.5078, 0.7773, 0.5078, 0.7695, 0.5234, 0.7695, 0.5234, 0.7773, 0.5234, 0.7695, 0.5234, 0.7773, 0.5078, 0.7773, 0.5078, 0.7695, 0.5234, 0.7695, 0.5234, 0.7773, 0.5078, 0.7773, 0.5078, 0.7695, 0.5234, 0.7773, 0.5078, 0.7773, 0.5078, 0.7695, 0.5234, 0.7695, 0.5234, 0.7695, 0.5234, 0.7773, 0.5078, 0.7773, 0.5078, 0.7695, 0.5078, 0.7773, 0.5078, 0.7695, 0.5234, 0.7695, 0.5234, 0.7773, 0.5078, 0.7773, 0.5078, 0.7695, 0.5234, 0.7695, 0.5234, 0.7773, 0.5234, 0.7695, 0.5234, 0.7773, 0.5078, 0.7773, 0.5078, 0.7695, 0.5234, 0.7773, 0.5078, 0.7773, 0.5078, 0.7695, 0.5234, 0.7695, 0.5078, 0.7695, 0.5234, 0.7695, 0.5234, 0.7773, 0.5078, 0.7773, 0.5234, 0.7773, 0.5078, 0.7773, 0.5078, 0.7695, 0.5234, 0.7695, 0.5234, 0.7695, 0.5234, 0.7773, 0.5078, 0.7773, 0.5078, 0.7695, 0.5078, 0.7773, 0.5078, 0.7695, 0.5234, 0.7695, 0.5234, 0.7773, 0.5234, 0.7695, 0.5234, 0.7773, 0.5078, 0.7773, 0.5078, 0.7695, 0.5078, 0.7773, 0.5078, 0.7695, 0.5234, 0.7695, 0.5234, 0.7773, 0.5234, 0.7695, 0.5234, 0.7773, 0.5078, 0.7773, 0.5078, 0.7695, 0.5078, 0.7773, 0.5078, 0.7695, 0.5234, 0.7695, 0.5234, 0.7773, 0.5234, 0.7695, 0.5234, 0.7773, 0.5078, 0.7773, 0.5078, 0.7695, 0.5234, 0.7773, 0.5078, 0.7773, 0.5078, 0.7695, 0.5234, 0.7695, 0.5234, 0.7695, 0.5234, 0.7773, 0.5078, 0.7773, 0.5078, 0.7695, 0.5078, 0.7773, 0.5078, 0.7695, 0.5234, 0.7695, 0.5234, 0.7773, 0.5078, 0.7695, 0.5234, 0.7695, 0.5234, 0.7773, 0.5078, 0.7773, 0.5234, 0.7773, 0.5078, 0.7773, 0.5078, 0.7695, 0.5234, 0.7695, 0.5078, 0.7773, 0.5078, 0.7695, 0.5234, 0.7695, 0.5234, 0.7773, 0.5234, 0.7773, 0.5078, 0.7773, 0.5078, 0.7695, 0.5234, 0.7695, 0.5234, 0.7695, 0.5234, 0.7773, 0.5078, 0.7773, 0.5078, 0.7695, 0.5078, 0.7773, 0.5078, 0.7695, 0.5234, 0.7695, 0.5234, 0.7773, 0.5078, 0.7773, 0.5078, 0.7695, 0.5234, 0.7695, 0.5234, 0.7773, 0.5234, 0.7695, 0.5234, 0.7773, 0.5078, 0.7773, 0.5078, 0.7695, 0.5234, 0.7773, 0.5078, 0.7773, 0.5078, 0.7695, 0.5234, 0.7695, 0.5234, 0.7695, 0.5234, 0.7773, 0.5078, 0.7773, 0.5078, 0.7695, 0.5078, 0.7773, 0.5078, 0.7695, 0.5234, 0.7695, 0.5234, 0.7773, 0.5078, 0.7695, 0.5234, 0.7695, 0.5234, 0.7773, 0.5078, 0.7773, 0.5234, 0.7773, 0.5078, 0.7773, 0.5078, 0.7695, 0.5234, 0.7695, 0.5234, 0.7695, 0.5234, 0.7773, 0.5078, 0.7773, 0.5078, 0.7695, 0.5234, 0.7773, 0.5078, 0.7773, 0.5078, 0.7695, 0.5234, 0.7695, 0.5234, 0.7695, 0.5234, 0.7773, 0.5078, 0.7773, 0.5078, 0.7695, 0.5078, 0.7773, 0.5078, 0.7695, 0.5234, 0.7695, 0.5234, 0.7773, 0.5234, 0.7773, 0.5078, 0.7773, 0.5078, 0.7695, 0.5234, 0.7695, 0.5234, 0.7695, 0.5234, 0.7773, 0.5078, 0.7773, 0.5078, 0.7695, 0.5078, 0.7773, 0.5078, 0.7695, 0.5234, 0.7695, 0.5234, 0.7773, 0.5078, 0.7773, 0.5078, 0.7695, 0.5234, 0.7695, 0.5234, 0.7773, 0.5234, 0.7773, 0.5078, 0.7773, 0.5078, 0.7695, 0.5234, 0.7695, 0.5078, 0.7773, 0.5078, 0.7695, 0.5234, 0.7695, 0.5234, 0.7773, 0.5078, 0.7773, 0.5078, 0.7695, 0.5234, 0.7695, 0.5234, 0.7773, 0.5078, 0.7773, 0.5078, 0.7695, 0.5234, 0.7695, 0.5234, 0.7773, 0.5078, 0.7773, 0.5078, 0.7695, 0.5234, 0.7695, 0.5234, 0.7773, 0.5078, 0.7695, 0.5234, 0.7695, 0.5234, 0.7773, 0.5078, 0.7773, 0.5234, 0.7773, 0.5078, 0.7773, 0.5078, 0.7695, 0.5234, 0.7695, 0.5391, 0.7539, 0.5547, 0.7539, 0.5547, 0.7617, 0.5391, 0.7617, 0.5234, 0.7773, 0.5078, 0.7773, 0.5078, 0.7695, 0.5234, 0.7695, 0.5078, 0.7773, 0.5078, 0.7695, 0.5234, 0.7695, 0.5234, 0.7773, 0.5234, 0.7695, 0.5234, 0.7773, 0.5078, 0.7773, 0.5078, 0.7695, 0.5078, 0.7773, 0.5078, 0.7695, 0.5234, 0.7695, 0.5234, 0.7773, 0.5078, 0.7773, 0.5078, 0.7695, 0.5234, 0.7695, 0.5234, 0.7773, 0.5078, 0.7773, 0.5078, 0.7695, 0.5234, 0.7695, 0.5234, 0.7773, 0.5078, 0.7773, 0.5078, 0.7695, 0.5234, 0.7695, 0.5234, 0.7773, 0.5234, 0.7695, 0.5234, 0.7773, 0.5078, 0.7773, 0.5078, 0.7695, 0.5234, 0.7773, 0.5078, 0.7773, 0.5078, 0.7695, 0.5234, 0.7695, 0.5078, 0.7773, 0.5078, 0.7695, 0.5234, 0.7695, 0.5234, 0.7773, 0.5234, 0.7695, 0.5234, 0.7773, 0.5078, 0.7773, 0.5078, 0.7695, 0.5234, 0.7773, 0.5078, 0.7773, 0.5078, 0.7695, 0.5234, 0.7695, 0.5234, 0.7695, 0.5234, 0.7773, 0.5078, 0.7773, 0.5078, 0.7695, 0.5234, 0.7773, 0.5078, 0.7773, 0.5078, 0.7695, 0.5234, 0.7695, 0.4297, 0.7539, 0.4297, 0.7617, 0.4141, 0.7617, 0.4141, 0.7539, 0.4297, 0.7617, 0.4141, 0.7617, 0.4141, 0.7539, 0.4297, 0.7539, 0.4297, 0.7539, 0.4297, 0.7617, 0.4141, 0.7617, 0.4141, 0.7539, 0.4141, 0.7617, 0.4141, 0.7539, 0.4297, 0.7539, 0.4297, 0.7617, 0.5078, 0.7695, 0.5234, 0.7695, 0.5234, 0.7773, 0.5078, 0.7773, 0.5234, 0.7773, 0.5078, 0.7773, 0.5078, 0.7695, 0.5234, 0.7695, 0.5234, 0.7695, 0.5234, 0.7773, 0.5078, 0.7773, 0.5078, 0.7695, 0.5234, 0.7695, 0.5234, 0.7773, 0.5078, 0.7773, 0.5078, 0.7695, 0.5234, 0.7773, 0.5078, 0.7773, 0.5078, 0.7695, 0.5234, 0.7695, 0.5078, 0.7695, 0.5234, 0.7695, 0.5234, 0.7773, 0.5078, 0.7773, 0.5234, 0.7773, 0.5078, 0.7773, 0.5078, 0.7695, 0.5234, 0.7695, 0.5234, 0.7695, 0.5234, 0.7773, 0.5078, 0.7773, 0.5078, 0.7695, 0.5078, 0.7695, 0.5234, 0.7695, 0.5234, 0.7773, 0.5078, 0.7773, 0.5234, 0.7773, 0.5078, 0.7773, 0.5078, 0.7695, 0.5234, 0.7695, 0.5234, 0.7695, 0.5234, 0.7773, 0.5078, 0.7773, 0.5078, 0.7695, 0.5234, 0.7773, 0.5078, 0.7773, 0.5078, 0.7695, 0.5234, 0.7695, 0.5078, 0.7695, 0.5234, 0.7695, 0.5234, 0.7773, 0.5078, 0.7773, 0.5234, 0.7773, 0.5078, 0.7773, 0.5078, 0.7695, 0.5234, 0.7695, 0.5234, 0.7695, 0.5234, 0.7773, 0.5078, 0.7773, 0.5078, 0.7695, 0.5078, 0.7773, 0.5078, 0.7695, 0.5234, 0.7695, 0.5234, 0.7773, 0.5234, 0.7695, 0.5234, 0.7773, 0.5078, 0.7773, 0.5078, 0.7695, 0.5234, 0.7695, 0.5234, 0.7773, 0.5078, 0.7773, 0.5078, 0.7695, 0.5078, 0.7773, 0.5078, 0.7695, 0.5234, 0.7695, 0.5234, 0.7773, 0.5078, 0.7695, 0.5234, 0.7695, 0.5234, 0.7773, 0.5078, 0.7773, 0.5234, 0.7773, 0.5078, 0.7773, 0.5078, 0.7695, 0.5234, 0.7695, 0.5078, 0.7773, 0.5078, 0.7695, 0.5234, 0.7695, 0.5234, 0.7773, 0.5234, 0.7695, 0.5234, 0.7773, 0.5078, 0.7773, 0.5078, 0.7695, 0.5078, 0.7773, 0.5078, 0.7695, 0.5234, 0.7695, 0.5234, 0.7773, 0.5234, 0.7773, 0.5078, 0.7773, 0.5078, 0.7695, 0.5234, 0.7695, 0.5078, 0.7773, 0.5078, 0.7695, 0.5234, 0.7695, 0.5234, 0.7773, 0.5234, 0.7773, 0.5078, 0.7773, 0.5078, 0.7695, 0.5234, 0.7695, 0.5234, 0.7773, 0.5078, 0.7773, 0.5078, 0.7695, 0.5234, 0.7695, 0.5234, 0.7695, 0.5234, 0.7773, 0.5078, 0.7773, 0.5078, 0.7695, 0.5078, 0.7773, 0.5078, 0.7695, 0.5234, 0.7695, 0.5234, 0.7773, 0.5234, 0.7695, 0.5234, 0.7773, 0.5078, 0.7773, 0.5078, 0.7695, 0.5234, 0.7773, 0.5078, 0.7773, 0.5078, 0.7695, 0.5234, 0.7695, 0.5078, 0.7773, 0.5078, 0.7695, 0.5234, 0.7695, 0.5234, 0.7773, 0.5078, 0.7773, 0.5078, 0.7695, 0.5234, 0.7695, 0.5234, 0.7773, 0.5234, 0.7773, 0.5078, 0.7773, 0.5078, 0.7695, 0.5234, 0.7695, 0.5078, 0.7773, 0.5078, 0.7695, 0.5234, 0.7695, 0.5234, 0.7773, 0.5234, 0.7695, 0.5234, 0.7773, 0.5078, 0.7773, 0.5078, 0.7695, 0.5234, 0.7695, 0.5234, 0.7773, 0.5078, 0.7773, 0.5078, 0.7695, 0.5234, 0.7773, 0.5078, 0.7773, 0.5078, 0.7695, 0.5234, 0.7695, 0.5234, 0.7695, 0.5234, 0.7773, 0.5078, 0.7773, 0.5078, 0.7695, 0.5078, 0.7773, 0.5078, 0.7695, 0.5234, 0.7695, 0.5234, 0.7773, 0.5078, 0.7773, 0.5078, 0.7695, 0.5234, 0.7695, 0.5234, 0.7773, 0.5234, 0.7773, 0.5078, 0.7773, 0.5078, 0.7695, 0.5234, 0.7695, 0.5234, 0.7695, 0.5234, 0.7773, 0.5078, 0.7773, 0.5078, 0.7695, 0.5078, 0.7773, 0.5078, 0.7695, 0.5234, 0.7695, 0.5234, 0.7773, 0.5078, 0.7773, 0.5078, 0.7695, 0.5234, 0.7695, 0.5234, 0.7773, 0.5234, 0.7773, 0.5078, 0.7773, 0.5078, 0.7695, 0.5234, 0.7695, 0.5234, 0.7695, 0.5234, 0.7773, 0.5078, 0.7773, 0.5078, 0.7695, 0.5078, 0.7773, 0.5078, 0.7695, 0.5234, 0.7695, 0.5234, 0.7773, 0.5234, 0.7773, 0.5078, 0.7773, 0.5078, 0.7695, 0.5234, 0.7695, 0.5234, 0.7773, 0.5078, 0.7773, 0.5078, 0.7695, 0.5234, 0.7695, 0.5234, 0.7695, 0.5234, 0.7773, 0.5078, 0.7773, 0.5078, 0.7695, 0.5078, 0.7773, 0.5078, 0.7695, 0.5234, 0.7695, 0.5234, 0.7773, 0.5078, 0.7695, 0.5234, 0.7695, 0.5234, 0.7773, 0.5078, 0.7773, 0.5234, 0.7695, 0.5234, 0.7773, 0.5078, 0.7773, 0.5078, 0.7695, 0.5234, 0.7773, 0.5078, 0.7773, 0.5078, 0.7695, 0.5234, 0.7695, 0.5078, 0.7773, 0.5078, 0.7695, 0.5234, 0.7695, 0.5234, 0.7773, 0.5078, 0.7695, 0.5234, 0.7695, 0.5234, 0.7773, 0.5078, 0.7773, 0.5234, 0.7773, 0.5078, 0.7773, 0.5078, 0.7695, 0.5234, 0.7695, 0.5078, 0.7773, 0.5078, 0.7695, 0.5234, 0.7695, 0.5234, 0.7773, 0.5234, 0.7773, 0.5078, 0.7773, 0.5078, 0.7695, 0.5234, 0.7695, 0.5234, 0.7773, 0.5078, 0.7773, 0.5078, 0.7695, 0.5234, 0.7695, 0.5234, 0.7695, 0.5234, 0.7773, 0.5078, 0.7773, 0.5078, 0.7695, 0.5234, 0.7773, 0.5078, 0.7773, 0.5078, 0.7695, 0.5234, 0.7695, 0.5078, 0.7773, 0.5078, 0.7695, 0.5234, 0.7695, 0.5234, 0.7773, 0.5234, 0.7695, 0.5234, 0.7773, 0.5078, 0.7773, 0.5078, 0.7695, 0.5234, 0.7773, 0.5078, 0.7773, 0.5078, 0.7695, 0.5234, 0.7695, 0.5078, 0.7773, 0.5078, 0.7695, 0.5234, 0.7695, 0.5234, 0.7773, 0.5078, 0.7695, 0.5234, 0.7695, 0.5234, 0.7773, 0.5078, 0.7773, 0.5078, 0.7773, 0.5078, 0.7695, 0.5234, 0.7695, 0.5234, 0.7773, 0.5234, 0.7695, 0.5234, 0.7773, 0.5078, 0.7773, 0.5078, 0.7695, 0.5234, 0.7695, 0.5234, 0.7773, 0.5078, 0.7773, 0.5078, 0.7695, 0.5234, 0.7773, 0.5078, 0.7773, 0.5078, 0.7695, 0.5234, 0.7695, 0.5078, 0.7773, 0.5078, 0.7695, 0.5234, 0.7695, 0.5234, 0.7773, 0.5078, 0.7695, 0.5234, 0.7695, 0.5234, 0.7773, 0.5078, 0.7773, 0.5234, 0.7773, 0.5078, 0.7773, 0.5078, 0.7695, 0.5234, 0.7695, 0.5078, 0.7773, 0.5078, 0.7695, 0.5234, 0.7695, 0.5234, 0.7773, 0.5234, 0.7695, 0.5234, 0.7773, 0.5078, 0.7773, 0.5078, 0.7695, 0.5234, 0.7773, 0.5078, 0.7773, 0.5078, 0.7695, 0.5234, 0.7695, 0.5078, 0.7773, 0.5078, 0.7695, 0.5234, 0.7695, 0.5234, 0.7773, 0.5078, 0.7695, 0.5234, 0.7695, 0.5234, 0.7773, 0.5078, 0.7773, 0.5234, 0.7773, 0.5078, 0.7773, 0.5078, 0.7695, 0.5234, 0.7695, 0.5078, 0.7773, 0.5078, 0.7695, 0.5234, 0.7695, 0.5234, 0.7773, 0.5078, 0.7773, 0.5078, 0.7695, 0.5234, 0.7695, 0.5234, 0.7773, 0.5234, 0.7695, 0.5234, 0.7773, 0.5078, 0.7773, 0.5078, 0.7695, 0.5234, 0.7695, 0.5234, 0.7773, 0.5078, 0.7773, 0.5078, 0.7695, 0.5234, 0.7773, 0.5078, 0.7773, 0.5078, 0.7695, 0.5234, 0.7695, 0.5078, 0.7773, 0.5078, 0.7695, 0.5234, 0.7695, 0.5234, 0.7773, 0.5078, 0.7773, 0.5078, 0.7695, 0.5234, 0.7695, 0.5234, 0.7773, 0.5234, 0.7773, 0.5078, 0.7773, 0.5078, 0.7695, 0.5234, 0.7695, 0.5078, 0.7773, 0.5078, 0.7695, 0.5234, 0.7695, 0.5234, 0.7773, 0.5078, 0.7773, 0.5078, 0.7695, 0.5234, 0.7695, 0.5234, 0.7773, 0.5234, 0.7773, 0.5078, 0.7773, 0.5078, 0.7695, 0.5234, 0.7695, 0.5078, 0.7773, 0.5078, 0.7695, 0.5234, 0.7695, 0.5234, 0.7773, 0.5078, 0.7773, 0.5078, 0.7695, 0.5234, 0.7695, 0.5234, 0.7773, 0.5234, 0.7773, 0.5078, 0.7773, 0.5078, 0.7695, 0.5234, 0.7695, 0.5078, 0.7773, 0.5078, 0.7695, 0.5234, 0.7695, 0.5234, 0.7773, 0.8359, 0.5898, 0.8203, 0.5898, 0.8203, 0.582, 0.8359, 0.582, 0.8359, 0.5898, 0.8203, 0.5898, 0.8203, 0.582, 0.8359, 0.582, 0.5078, 0.7773, 0.5078, 0.7695, 0.5234, 0.7695, 0.5234, 0.7773, 0.8359, 0.5898, 0.8203, 0.5898, 0.8203, 0.582, 0.8359, 0.582, 0.4297, 0.7539, 0.4297, 0.7617, 0.4141, 0.7617, 0.4141, 0.7539, 0.4297, 0.7617, 0.4141, 0.7617, 0.4141, 0.7539, 0.4297, 0.7539, 0.4297, 0.7539, 0.4297, 0.7617, 0.4141, 0.7617, 0.4141, 0.7539, 0.4141, 0.7617, 0.4141, 0.7539, 0.4297, 0.7539, 0.4297, 0.7617, 0.4297, 0.7539, 0.4297, 0.7617, 0.4141, 0.7617, 0.4141, 0.7539, 0.4297, 0.7617, 0.4141, 0.7617, 0.4141, 0.7539, 0.4297, 0.7539, 0.4297, 0.7539, 0.4297, 0.7617, 0.4141, 0.7617, 0.4141, 0.7539, 0.4141, 0.7617, 0.4141, 0.7539, 0.4297, 0.7539, 0.4297, 0.7617, 0.4297, 0.7539, 0.4297, 0.7617, 0.4141, 0.7617, 0.4141, 0.7539, 0.4297, 0.7539, 0.4297, 0.7617, 0.4141, 0.7617, 0.4141, 0.7539, 0.4141, 0.7617, 0.4141, 0.7539, 0.4297, 0.7539, 0.4297, 0.7617, 0.4297, 0.7539, 0.4297, 0.7617, 0.4141, 0.7617, 0.4141, 0.7539, 0.4297, 0.7539, 0.4297, 0.7617, 0.4141, 0.7617, 0.4141, 0.7539, 0.4141, 0.7617, 0.4141, 0.7539, 0.4297, 0.7539, 0.4297, 0.7617, 0.1797, 0.9805, 0.1641, 0.9805, 0.1641, 0.9727, 0.1797, 0.9727, 0.2109, 0.9805, 0.1953, 0.9805, 0.1953, 0.9727, 0.2109, 0.9727, 0.2734, 0.9727, 0.2734, 0.9805, 0.2578, 0.9805, 0.2578, 0.9727, 0.2578, 0.9805, 0.2578, 0.9727, 0.2734, 0.9727, 0.2734, 0.9805, 0.5078, 0.7695, 0.5234, 0.7695, 0.5234, 0.7773, 0.5078, 0.7773, 0.5234, 0.7773, 0.5078, 0.7773, 0.5078, 0.7695, 0.5234, 0.7695, 0.8359, 0.5898, 0.8203, 0.5898, 0.8203, 0.582, 0.8359, 0.582, 0.5547, 0.7617, 0.5391, 0.7617, 0.5391, 0.7539, 0.5547, 0.7539, 0.5234, 0.7695, 0.5234, 0.7773, 0.5078, 0.7773, 0.5078, 0.7695, 0.5234, 0.7773, 0.5078, 0.7773, 0.5078, 0.7695, 0.5234, 0.7695])
_ca = me_mesh_0.color_attributes.new('Col', 'BYTE_COLOR', 'CORNER')
_ca.data.foreach_set('color', [1.0, 1.0, 1.0, 1.0, 1.0, 1.0, 1.0, 1.0, 1.0, 1.0, 1.0, 1.0, 1.0, 1.0, 1.0, 1.0, 1.0, 1.0, 1.0, 1.0, 1.0, 1.0, 1.0, 1.0, 1.0, 1.0, 1.0, 1.0, 1.0, 1.0, 1.0, 1.0, 1.0, 1.0, 1.0, 1.0, 1.0, 1.0, 1.0, 1.0, 1.0, 1.0, 1.0, 1.0, 1.0, 1.0, 1.0, 1.0, 1.0, 1.0, 1.0, 1.0, 1.0, 1.0, 1.0, 1.0, 1.0, 1.0, 1.0, 1.0, 1.0, 1.0, 1.0, 1.0, 1.0, 1.0, 1.0, 1.0, 1.0, 1.0, 1.0, 1.0, 1.0, 1.0, 1.0, 1.0, 1.0, 1.0, 1.0, 1.0, 1.0, 1.0, 1.0, 1.0, 1.0, 1.0, 1.0, 1.0, 1.0, 1.0, 1.0, 1.0, 1.0, 1.0, 1.0, 1.0, 1.0, 1.0, 1.0, 1.0, 1.0, 1.0, 1.0, 1.0, 1.0, 1.0, 1.0, 1.0, 1.0, 1.0, 1.0, 1.0, 1.0, 1.0, 1.0, 1.0, 1.0, 1.0, 1.0, 1.0, 1.0, 1.0, 1.0, 1.0, 1.0, 1.0, 1.0, 1.0, 1.0, 1.0, 1.0, 1.0, 1.0, 1.0, 1.0, 1.0, 1.0, 1.0, 1.0, 1.0, 1.0, 1.0, 1.0, 1.0, 1.0, 1.0, 1.0, 1.0, 1.0, 1.0, 1.0, 1.0, 1.0, 1.0, 1.0, 1.0, 1.0, 1.0, 1.0, 1.0, 1.0, 1.0, 1.0, 1.0, 1.0, 1.0, 1.0, 1.0, 1.0, 1.0, 1.0, 1.0, 1.0, 1.0, 1.0, 1.0, 1.0, 1.0, 1.0, 1.0, 1.0, 1.0, 1.0, 1.0, 1.0, 1.0, 1.0, 1.0, 1.0, 1.0, 1.0, 1.0, 1.0, 1.0, 1.0, 1.0, 1.0, 1.0, 1.0, 1.0, 1.0, 1.0, 1.0, 1.0, 1.0, 1.0, 1.0, 1.0, 1.0, 1.0, 1.0, 1.0, 1.0, 1.0, 1.0, 1.0, 1.0, 1.0, 1.0, 1.0, 1.0, 1.0, 1.0, 1.0, 1.0, 1.0, 1.0, 1.0, 1.0, 1.0, 1.0, 1.0, 1.0, 1.0, 1.0, 1.0, 1.0, 1.0, 1.0, 1.0, 1.0, 1.0, 1.0, 1.0, 1.0, 1.0, 1.0, 1.0, 1.0, 1.0, 1.0, 1.0, 1.0, 1.0, 1.0, 1.0, 1.0, 1.0, 1.0, 1.0, 1.0, 1.0, 1.0, 1.0, 1.0, 1.0, 1.0, 1.0, 1.0, 1.0, 1.0, 1.0, 1.0, 1.0, 1.0, 1.0, 1.0, 1.0, 1.0, 1.0, 1.0, 1.0, 1.0, 1.0, 1.0, 1.0, 1.0, 1.0, 1.0, 1.0, 1.0, 1.0, 1.0, 1.0, 1.0, 1.0, 1.0, 1.0, 1.0, 1.0, 1.0, 1.0, 1.0, 1.0, 1.0, 1.0, 1.0, 1.0, 1.0, 1.0, 1.0, 1.0, 1.0, 1.0, 1.0, 1.0, 1.0, 1.0, 1.0, 1.0, 1.0, 1.0, 1.0, 1.0, 1.0, 1.0, 1.0, 1.0, 1.0, 1.0, 1.0, 1.0, 1.0, 1.0, 1.0, 1.0, 1.0, 1.0, 1.0, 1.0, 1.0, 1.0, 1.0, 1.0, 1.0, 1.0, 1.0, 1.0, 1.0, 1.0, 1.0, 1.0, 1.0, 1.0, 1.0, 1.0, 1.0, 1.0, 1.0, 1.0, 1.0, 1.0, 1.0, 1.0, 1.0, 1.0, 1.0, 1.0, 1.0, 1.0, 1.0, 1.0, 1.0, 1.0, 1.0, 1.0, 1.0, 1.0, 1.0, 1.0, 1.0, 1.0, 1.0, 1.0, 1.0, 1.0, 1.0, 1.0, 1.0, 1.0, 1.0, 1.0, 1.0, 1.0, 1.0, 1.0, 1.0, 1.0, 1.0, 1.0, 1.0, 1.0, 1.0, 1.0, 1.0, 1.0, 1.0, 1.0, 1.0, 1.0, 1.0, 1.0, 1.0, 1.0, 1.0, 1.0, 1.0, 1.0, 1.0, 1.0, 1.0, 1.0, 1.0, 1.0, 1.0, 1.0, 1.0, 1.0, 1.0, 1.0, 1.0, 1.0, 1.0, 1.0, 1.0, 1.0, 1.0, 1.0, 1.0, 1.0, 1.0, 1.0, 1.0, 1.0, 1.0, 1.0, 1.0, 1.0, 1.0, 1.0, 1.0, 1.0, 1.0, 1.0, 1.0, 1.0, 1.0, 1.0, 1.0, 1.0, 1.0, 1.0, 1.0, 1.0, 1.0, 1.0, 1.0, 1.0, 1.0, 1.0, 1.0, 1.0, 1.0, 1.0, 1.0, 1.0, 1.0, 1.0, 1.0, 1.0, 1.0, 1.0, 1.0, 1.0, 1.0, 1.0, 1.0, 1.0, 1.0, 1.0, 1.0, 1.0, 1.0, 1.0, 1.0, 1.0, 1.0, 1.0, 1.0, 1.0, 1.0, 1.0, 1.0, 1.0, 1.0, 1.0, 1.0, 1.0, 1.0, 1.0, 1.0, 1.0, 1.0, 1.0, 1.0, 1.0, 1.0, 1.0, 1.0, 1.0, 1.0, 1.0, 1.0, 1.0, 1.0, 1.0, 1.0, 1.0, 1.0, 1.0, 1.0, 1.0, 1.0, 1.0, 1.0, 1.0, 1.0, 1.0, 1.0, 1.0, 1.0, 1.0, 1.0, 1.0, 1.0, 1.0, 1.0, 1.0, 1.0, 1.0, 1.0, 1.0, 1.0, 1.0, 1.0, 1.0, 1.0, 1.0, 1.0, 1.0, 1.0, 1.0, 1.0, 1.0, 1.0, 1.0, 1.0, 1.0, 1.0, 1.0, 1.0, 1.0, 1.0, 1.0, 1.0, 1.0, 1.0, 1.0, 1.0, 1.0, 1.0, 1.0, 1.0, 1.0, 1.0, 1.0, 1.0, 1.0, 1.0, 1.0, 1.0, 1.0, 1.0, 1.0, 1.0, 1.0, 1.0, 1.0, 1.0, 1.0, 1.0, 1.0, 1.0, 1.0, 1.0, 1.0, 1.0, 1.0, 1.0, 1.0, 1.0, 1.0, 1.0, 1.0, 1.0, 1.0, 1.0, 1.0, 1.0, 1.0, 1.0, 1.0, 1.0, 1.0, 1.0, 1.0, 1.0, 1.0, 1.0, 1.0, 1.0, 1.0, 1.0, 1.0, 1.0, 1.0, 1.0, 1.0, 1.0, 1.0, 1.0, 1.0, 1.0, 1.0, 1.0, 1.0, 1.0, 1.0, 1.0, 1.0, 1.0, 1.0, 1.0, 1.0, 1.0, 1.0, 1.0, 1.0, 1.0, 1.0, 1.0, 1.0, 1.0, 1.0, 1.0, 1.0, 1.0, 1.0, 1.0, 1.0, 1.0, 1.0, 1.0, 1.0, 1.0, 1.0, 1.0, 1.0, 1.0, 1.0, 1.0, 1.0, 1.0, 1.0, 1.0, 1.0, 1.0, 1.0, 1.0, 1.0, 1.0, 1.0, 1.0, 1.0, 1.0, 1.0, 1.0, 1.0, 1.0, 1.0, 1.0, 1.0, 1.0, 1.0, 1.0, 1.0, 1.0, 1.0, 1.0, 1.0, 1.0, 1.0, 1.0, 1.0, 1.0, 1.0, 1.0, 1.0, 1.0, 1.0, 1.0, 1.0, 1.0, 1.0, 1.0, 1.0, 1.0, 1.0, 1.0, 1.0, 1.0, 1.0, 1.0, 1.0, 1.0, 1.0, 1.0, 1.0, 1.0, 1.0, 1.0, 1.0, 1.0, 1.0, 1.0, 1.0, 1.0, 1.0, 1.0, 1.0, 1.0, 1.0, 1.0, 1.0, 1.0, 1.0, 1.0, 1.0, 1.0, 1.0, 1.0, 1.0, 1.0, 1.0, 1.0, 1.0, 1.0, 1.0, 1.0, 1.0, 1.0, 1.0, 1.0, 1.0, 1.0, 1.0, 1.0, 1.0, 1.0, 1.0, 1.0, 1.0, 1.0, 1.0, 1.0, 1.0, 1.0, 1.0, 1.0, 1.0, 1.0, 1.0, 1.0, 1.0, 1.0, 1.0, 1.0, 1.0, 1.0, 1.0, 1.0, 1.0, 1.0, 1.0, 1.0, 1.0, 1.0, 1.0, 1.0, 1.0, 1.0, 1.0, 1.0, 1.0, 1.0, 1.0, 1.0, 1.0, 1.0, 1.0, 1.0, 1.0, 1.0, 1.0, 1.0, 1.0, 1.0, 1.0, 1.0, 1.0, 1.0, 1.0, 1.0, 1.0, 1.0, 1.0, 1.0, 1.0, 1.0, 1.0, 1.0, 1.0, 1.0, 1.0, 1.0, 1.0, 1.0, 1.0, 1.0, 1.0, 1.0, 1.0, 1.0, 1.0, 1.0, 1.0, 1.0, 1.0, 1.0, 1.0, 1.0, 1.0, 1.0, 1.0, 1.0, 1.0, 1.0, 1.0, 1.0, 1.0, 1.0, 1.0, 1.0, 1.0, 1.0, 1.0, 1.0, 1.0, 1.0, 1.0, 1.0, 1.0, 1.0, 1.0, 1.0, 1.0, 1.0, 1.0, 1.0, 1.0, 1.0, 1.0, 1.0, 1.0, 1.0, 1.0, 1.0, 1.0, 1.0, 1.0, 1.0, 1.0, 1.0, 1.0, 1.0, 1.0, 1.0, 1.0, 1.0, 1.0, 1.0, 1.0, 1.0, 1.0, 1.0, 1.0, 1.0, 1.0, 1.0, 1.0, 1.0, 1.0, 1.0, 1.0, 1.0, 1.0, 1.0, 1.0, 1.0, 1.0, 1.0, 1.0, 1.0, 1.0, 1.0, 1.0, 1.0, 1.0, 1.0, 1.0, 1.0, 1.0, 1.0, 1.0, 1.0, 1.0, 1.0, 1.0, 1.0, 1.0, 1.0, 1.0, 1.0, 1.0, 1.0, 1.0, 1.0, 1.0, 1.0, 1.0, 1.0, 1.0, 1.0, 1.0, 1.0, 1.0, 1.0, 1.0, 1.0, 1.0, 1.0, 1.0, 1.0, 1.0, 1.0, 1.0, 1.0, 1.0, 1.0, 1.0, 1.0, 1.0, 1.0, 1.0, 1.0, 1.0, 1.0, 1.0, 1.0, 1.0, 1.0, 1.0, 1.0, 1.0, 1.0, 1.0, 1.0, 1.0, 1.0, 1.0, 1.0, 1.0, 1.0, 1.0, 1.0, 1.0, 1.0, 1.0, 1.0, 1.0, 1.0, 1.0, 1.0, 1.0, 1.0, 1.0, 1.0, 1.0, 1.0, 1.0, 1.0, 1.0, 1.0, 1.0, 1.0, 1.0, 1.0, 1.0, 1.0, 1.0, 1.0, 1.0, 1.0, 1.0, 1.0, 1.0, 1.0, 1.0, 1.0, 1.0, 1.0, 1.0, 1.0, 1.0, 1.0, 1.0, 1.0, 1.0, 1.0, 1.0, 1.0, 1.0, 1.0, 1.0, 1.0, 1.0, 1.0, 1.0, 1.0, 1.0, 1.0, 1.0, 1.0, 1.0, 1.0, 1.0, 1.0, 1.0, 1.0, 1.0, 1.0, 1.0, 1.0, 1.0, 1.0, 1.0, 1.0, 1.0, 1.0, 1.0, 1.0, 1.0, 1.0, 1.0, 1.0, 1.0, 1.0, 1.0, 1.0, 1.0, 1.0, 1.0, 1.0, 1.0, 1.0, 1.0, 1.0, 1.0, 1.0, 1.0, 1.0, 1.0, 1.0, 1.0, 1.0, 1.0, 1.0, 1.0, 1.0, 1.0, 1.0, 1.0, 1.0, 1.0, 1.0, 1.0, 1.0, 1.0, 1.0, 1.0, 1.0, 1.0, 1.0, 1.0, 1.0, 1.0, 1.0, 1.0, 1.0, 1.0, 1.0, 1.0, 1.0, 1.0, 1.0, 1.0, 1.0, 1.0, 1.0, 1.0, 1.0, 1.0, 1.0, 1.0, 1.0, 1.0, 1.0, 1.0, 1.0, 1.0, 1.0, 1.0, 1.0, 1.0, 1.0, 1.0, 1.0, 1.0, 1.0, 1.0, 1.0, 1.0, 1.0, 1.0, 1.0, 1.0, 1.0, 1.0, 1.0, 1.0, 1.0, 1.0, 1.0, 1.0, 1.0, 1.0, 1.0, 1.0, 1.0, 1.0, 1.0, 1.0, 1.0, 1.0, 1.0, 1.0, 1.0, 1.0, 1.0, 1.0, 1.0, 1.0, 1.0, 1.0, 1.0, 1.0, 1.0, 1.0, 1.0, 1.0, 1.0, 1.0, 1.0, 1.0, 1.0, 1.0, 1.0, 1.0, 1.0, 1.0, 1.0, 1.0, 1.0, 1.0, 1.0, 1.0, 1.0, 1.0, 1.0, 1.0, 1.0, 1.0, 1.0, 1.0, 1.0, 1.0, 1.0, 1.0, 1.0, 1.0, 1.0, 1.0, 1.0, 1.0, 1.0, 1.0, 1.0, 1.0, 1.0, 1.0, 1.0, 1.0, 1.0, 1.0, 1.0, 1.0, 1.0, 1.0, 1.0, 1.0, 1.0, 1.0, 1.0, 1.0, 1.0, 1.0, 1.0, 1.0, 1.0, 1.0, 1.0, 1.0, 1.0, 1.0, 1.0, 1.0, 1.0, 1.0, 1.0, 1.0, 1.0, 1.0, 1.0, 1.0, 1.0, 1.0, 1.0, 1.0, 1.0, 1.0, 1.0, 1.0, 1.0, 1.0, 1.0, 1.0, 1.0, 1.0, 1.0, 1.0, 1.0, 1.0, 1.0, 1.0, 1.0, 1.0, 1.0, 1.0, 1.0, 1.0, 1.0, 1.0, 1.0, 1.0, 1.0, 1.0, 1.0, 1.0, 1.0, 1.0, 1.0, 1.0, 1.0, 1.0, 1.0, 1.0, 1.0, 1.0, 1.0, 1.0, 1.0, 1.0, 1.0, 1.0, 1.0, 1.0, 1.0, 1.0, 1.0, 1.0, 1.0, 1.0, 1.0, 1.0, 1.0, 1.0, 1.0, 1.0, 1.0, 1.0, 1.0, 1.0, 1.0, 1.0, 1.0, 1.0, 1.0, 1.0, 1.0, 1.0, 1.0, 1.0, 1.0, 1.0, 1.0, 1.0, 1.0, 1.0, 1.0, 1.0, 1.0, 1.0, 1.0, 1.0, 1.0, 1.0, 1.0, 1.0, 1.0, 1.0, 1.0, 1.0, 1.0, 1.0, 1.0, 1.0, 1.0, 1.0, 1.0, 1.0, 1.0, 1.0, 1.0, 1.0, 1.0, 1.0, 1.0, 1.0, 1.0, 1.0, 1.0, 1.0, 1.0, 1.0, 1.0, 1.0, 1.0, 1.0, 1.0, 1.0, 1.0, 1.0, 1.0, 1.0, 1.0, 1.0, 1.0, 1.0, 1.0, 1.0, 1.0, 1.0, 1.0, 1.0, 1.0, 1.0, 1.0, 1.0, 1.0, 1.0, 1.0, 1.0, 1.0, 1.0, 1.0, 1.0, 1.0, 1.0, 1.0, 1.0, 1.0, 1.0, 1.0, 1.0, 1.0, 1.0, 1.0, 1.0, 1.0, 1.0, 1.0, 1.0, 1.0, 1.0, 1.0, 1.0, 1.0, 1.0, 1.0, 1.0, 1.0, 1.0, 1.0, 1.0, 1.0, 1.0, 1.0, 1.0, 1.0, 1.0, 1.0, 1.0, 1.0, 1.0, 1.0, 1.0, 1.0, 1.0, 1.0, 1.0, 1.0, 1.0, 1.0, 1.0, 1.0, 1.0, 1.0, 1.0, 1.0, 1.0, 1.0, 1.0, 1.0, 1.0, 1.0, 1.0, 1.0, 1.0, 1.0, 1.0, 1.0, 1.0, 1.0, 1.0, 1.0, 1.0, 1.0, 1.0, 1.0, 1.0, 1.0, 1.0, 1.0, 1.0, 1.0, 1.0, 1.0, 1.0, 1.0, 1.0, 1.0, 1.0, 1.0, 1.0, 1.0, 1.0, 1.0, 1.0, 1.0, 1.0, 1.0, 1.0, 1.0, 1.0, 1.0, 1.0, 1.0, 1.0, 1.0, 1.0, 1.0, 1.0, 1.0, 1.0, 1.0, 1.0, 1.0, 1.0, 1.0, 1.0, 1.0, 1.0, 1.0, 1.0, 1.0, 1.0, 1.0, 1.0, 1.0, 1.0, 1.0, 1.0, 1.0, 1.0, 1.0, 1.0, 1.0, 1.0, 1.0, 1.0, 1.0, 1.0, 1.0, 1.0, 1.0, 1.0, 1.0, 1.0, 1.0, 1.0, 1.0, 1.0, 1.0, 1.0, 1.0, 1.0, 1.0, 1.0, 1.0, 1.0, 1.0, 1.0, 1.0, 1.0, 1.0, 1.0, 1.0, 1.0, 1.0, 1.0, 1.0, 1.0, 1.0, 1.0, 1.0, 1.0, 1.0, 1.0, 1.0, 1.0, 1.0, 1.0, 1.0, 1.0, 1.0, 1.0, 1.0, 1.0, 1.0, 1.0, 1.0, 1.0, 1.0, 1.0, 1.0, 1.0, 1.0, 1.0, 1.0, 1.0, 1.0, 1.0, 1.0, 1.0, 1.0, 1.0, 1.0, 1.0, 1.0, 1.0, 1.0, 1.0, 1.0, 1.0, 1.0, 1.0, 1.0, 1.0, 1.0, 1.0, 1.0, 1.0, 1.0, 1.0, 1.0, 1.0, 1.0, 1.0, 1.0, 1.0, 1.0, 1.0, 1.0, 1.0, 1.0, 1.0, 1.0, 1.0, 1.0, 1.0, 1.0, 1.0, 1.0, 1.0, 1.0, 1.0, 1.0, 1.0, 1.0, 1.0, 1.0, 1.0, 1.0, 1.0, 1.0, 1.0, 1.0, 1.0, 1.0, 1.0, 1.0, 1.0, 1.0, 1.0, 1.0, 1.0, 1.0, 1.0, 1.0, 1.0, 1.0, 1.0, 1.0, 1.0, 1.0, 1.0, 1.0, 1.0, 1.0, 1.0, 1.0, 1.0, 1.0, 1.0, 1.0, 1.0, 1.0, 1.0, 1.0, 1.0, 1.0, 1.0, 1.0, 1.0, 1.0, 1.0, 1.0, 1.0, 1.0, 1.0, 1.0, 1.0, 1.0, 1.0, 1.0, 1.0, 1.0, 1.0, 1.0, 1.0, 1.0, 1.0, 1.0, 1.0, 1.0, 1.0, 1.0, 1.0, 1.0, 1.0, 1.0, 1.0, 1.0, 1.0, 1.0, 1.0, 1.0, 1.0, 1.0, 1.0, 1.0, 1.0, 1.0, 1.0, 1.0, 1.0, 1.0, 1.0, 1.0, 1.0, 1.0, 1.0, 1.0, 1.0, 1.0, 1.0, 1.0, 1.0, 1.0, 1.0, 1.0, 1.0, 1.0, 1.0, 1.0, 1.0, 1.0, 1.0, 1.0, 1.0, 1.0, 1.0, 1.0, 1.0, 1.0, 1.0, 1.0, 1.0, 1.0, 1.0, 1.0, 1.0, 1.0, 1.0, 1.0, 1.0, 1.0, 1.0, 1.0, 1.0, 1.0, 1.0, 1.0, 1.0, 1.0, 1.0, 1.0, 1.0, 1.0, 1.0, 1.0, 1.0, 1.0, 1.0, 1.0, 1.0, 1.0, 1.0, 1.0, 1.0, 1.0, 1.0, 1.0, 1.0, 1.0, 1.0, 1.0, 1.0, 1.0, 1.0, 1.0, 1.0, 1.0, 1.0, 1.0, 1.0, 1.0, 1.0, 1.0, 1.0, 1.0, 1.0, 1.0, 1.0, 1.0, 1.0, 1.0, 1.0, 1.0, 1.0, 1.0, 1.0, 1.0, 1.0, 1.0, 1.0, 1.0, 1.0, 1.0, 1.0, 1.0, 1.0, 1.0, 1.0, 1.0, 1.0, 1.0, 1.0, 1.0, 1.0, 1.0, 1.0, 1.0, 1.0, 1.0, 1.0, 1.0, 1.0, 1.0, 1.0, 1.0, 1.0, 1.0, 1.0, 1.0, 1.0, 1.0, 1.0, 1.0, 1.0, 1.0, 1.0, 1.0, 1.0, 1.0, 1.0, 1.0, 1.0, 1.0, 1.0, 1.0, 1.0, 1.0, 1.0, 1.0, 1.0, 1.0, 1.0, 1.0, 1.0, 1.0, 1.0, 1.0, 1.0, 1.0, 1.0, 1.0, 1.0, 1.0, 1.0, 1.0, 1.0, 1.0, 1.0, 1.0, 1.0, 1.0, 1.0, 1.0, 1.0, 1.0, 1.0, 1.0, 1.0, 1.0, 1.0, 1.0, 1.0, 1.0, 1.0, 1.0, 1.0, 1.0, 1.0, 1.0, 1.0, 1.0, 1.0, 1.0, 1.0, 1.0, 1.0, 1.0, 1.0, 1.0, 1.0, 1.0, 1.0, 1.0, 1.0, 1.0, 1.0, 1.0, 1.0, 1.0, 1.0, 1.0, 1.0, 1.0, 1.0, 1.0, 1.0, 1.0, 1.0, 1.0, 1.0, 1.0, 1.0, 1.0, 1.0, 1.0, 1.0, 1.0, 1.0, 1.0, 1.0, 1.0, 1.0, 1.0, 1.0, 1.0, 1.0, 1.0, 1.0, 1.0, 1.0, 1.0, 1.0, 1.0, 1.0, 1.0, 1.0, 1.0, 1.0, 1.0, 1.0, 1.0, 1.0, 1.0, 1.0, 1.0, 1.0, 1.0, 1.0, 1.0, 1.0, 1.0, 1.0, 1.0, 1.0, 1.0, 1.0, 1.0, 1.0, 1.0, 1.0, 1.0, 1.0, 1.0, 1.0, 1.0, 1.0, 1.0, 1.0, 1.0, 1.0, 1.0, 1.0, 1.0, 1.0, 1.0, 1.0, 1.0, 1.0, 1.0, 1.0, 1.0, 1.0, 1.0, 1.0, 1.0, 1.0, 1.0, 1.0, 1.0, 1.0, 1.0, 1.0, 1.0, 1.0, 1.0, 1.0, 1.0, 1.0, 1.0, 1.0, 1.0, 1.0, 1.0, 1.0, 1.0, 1.0, 1.0, 1.0, 1.0, 1.0, 1.0, 1.0, 1.0, 1.0, 1.0, 1.0, 1.0, 1.0, 1.0, 1.0, 1.0, 1.0, 1.0, 1.0, 1.0, 1.0, 1.0, 1.0, 1.0, 1.0, 1.0, 1.0, 1.0, 1.0, 1.0, 1.0, 1.0, 1.0, 1.0, 1.0, 1.0, 1.0, 1.0, 1.0, 1.0, 1.0, 1.0, 1.0, 1.0, 1.0, 1.0, 1.0, 1.0, 1.0, 1.0, 1.0, 1.0, 1.0, 1.0, 1.0, 1.0, 1.0, 1.0, 1.0, 1.0, 1.0, 1.0, 1.0, 1.0, 1.0, 1.0, 1.0, 1.0, 1.0, 1.0, 1.0, 1.0, 1.0, 1.0, 1.0, 1.0, 1.0, 1.0, 1.0, 1.0, 1.0, 1.0, 1.0, 1.0, 1.0, 1.0, 1.0, 1.0, 1.0, 1.0, 1.0, 1.0, 1.0, 1.0, 1.0, 1.0, 1.0, 1.0, 1.0, 1.0, 1.0, 1.0, 1.0, 1.0, 1.0, 1.0, 1.0, 1.0, 1.0, 1.0, 1.0, 1.0, 1.0, 1.0, 1.0, 1.0, 1.0, 1.0, 1.0, 1.0, 1.0, 1.0, 1.0, 1.0, 1.0, 1.0, 1.0, 1.0, 1.0, 1.0, 1.0, 1.0, 1.0, 1.0, 1.0, 1.0, 1.0, 1.0, 1.0, 1.0, 1.0, 1.0, 1.0, 1.0, 1.0, 1.0, 1.0, 1.0, 1.0, 1.0, 1.0, 1.0, 1.0, 1.0, 1.0, 1.0, 1.0, 1.0, 1.0, 1.0, 1.0, 1.0, 1.0, 1.0, 1.0, 1.0, 1.0, 1.0, 1.0, 1.0, 1.0, 1.0, 1.0, 1.0, 1.0, 1.0, 1.0, 1.0, 1.0, 1.0, 1.0, 1.0, 1.0, 1.0, 1.0, 1.0, 1.0, 1.0, 1.0, 1.0, 1.0, 1.0, 1.0, 1.0, 1.0, 1.0, 1.0, 1.0, 1.0, 1.0, 1.0, 1.0, 1.0, 1.0, 1.0, 1.0, 1.0, 1.0, 1.0, 1.0, 1.0, 1.0, 1.0, 1.0, 1.0, 1.0, 1.0, 1.0, 1.0, 1.0, 1.0, 1.0, 1.0, 1.0, 1.0, 1.0, 1.0, 1.0, 1.0, 1.0, 1.0, 1.0, 1.0, 1.0, 1.0, 1.0, 1.0, 1.0, 1.0, 1.0, 1.0, 1.0, 1.0, 1.0, 1.0, 1.0, 1.0, 1.0, 1.0, 1.0, 1.0, 1.0, 1.0, 1.0, 1.0, 1.0, 1.0, 1.0, 1.0, 1.0, 1.0, 1.0, 1.0, 1.0, 1.0, 1.0, 1.0, 1.0, 1.0, 1.0, 1.0, 1.0, 1.0, 1.0, 1.0, 1.0, 1.0, 1.0, 1.0, 1.0, 1.0, 1.0, 1.0, 1.0, 1.0, 1.0, 1.0, 1.0, 1.0, 1.0, 1.0, 1.0, 1.0, 1.0, 1.0, 1.0, 1.0, 1.0, 1.0, 1.0, 1.0, 1.0, 1.0, 1.0, 1.0, 1.0, 1.0, 1.0, 1.0, 1.0, 1.0, 1.0, 1.0, 1.0, 1.0, 1.0, 1.0, 1.0, 1.0, 1.0, 1.0, 1.0, 1.0, 1.0, 1.0, 1.0, 1.0, 1.0, 1.0, 1.0, 1.0, 1.0, 1.0, 1.0, 1.0, 1.0, 1.0, 1.0, 1.0, 1.0, 1.0, 1.0, 1.0, 1.0, 1.0, 1.0, 1.0, 1.0, 1.0, 1.0, 1.0, 1.0, 1.0, 1.0, 1.0, 1.0, 1.0, 1.0, 1.0, 1.0, 1.0, 1.0, 1.0, 1.0, 1.0, 1.0, 1.0, 1.0, 1.0, 1.0, 1.0, 1.0, 1.0, 1.0, 1.0, 1.0, 1.0, 1.0, 1.0, 1.0, 1.0, 1.0, 1.0, 1.0, 1.0, 1.0, 1.0, 1.0, 1.0, 1.0, 1.0, 1.0, 1.0, 1.0, 1.0, 1.0, 1.0, 1.0, 1.0, 1.0, 1.0, 1.0, 1.0, 1.0, 1.0, 1.0, 1.0, 1.0, 1.0, 1.0, 1.0, 1.0, 1.0, 1.0, 1.0, 1.0, 1.0, 1.0, 1.0, 1.0, 1.0, 1.0, 1.0, 1.0, 1.0, 1.0, 1.0, 1.0, 1.0, 1.0, 1.0, 1.0, 1.0, 1.0, 1.0, 1.0, 1.0, 1.0, 1.0, 1.0, 1.0, 1.0, 1.0, 1.0, 1.0, 1.0, 1.0, 1.0, 1.0, 1.0, 1.0, 1.0, 1.0, 1.0, 1.0, 1.0, 1.0, 1.0, 1.0, 1.0, 1.0, 1.0, 1.0, 1.0, 1.0, 1.0, 1.0, 1.0, 1.0, 1.0, 1.0, 1.0, 1.0, 1.0, 1.0, 1.0, 1.0, 1.0, 1.0, 1.0, 1.0, 1.0, 1.0, 1.0, 1.0, 1.0, 1.0, 1.0, 1.0, 1.0, 1.0, 1.0, 1.0, 1.0, 1.0, 1.0, 1.0, 1.0, 1.0, 1.0, 1.0, 1.0, 1.0, 1.0, 1.0, 1.0, 1.0, 1.0, 1.0, 1.0, 1.0, 1.0, 1.0, 1.0, 1.0, 1.0, 1.0, 1.0, 1.0, 1.0, 1.0, 1.0, 1.0, 1.0, 1.0, 1.0, 1.0, 1.0, 1.0, 1.0, 1.0, 1.0, 1.0, 1.0, 1.0, 1.0, 1.0, 1.0, 1.0, 1.0, 1.0, 1.0, 1.0, 1.0, 1.0, 1.0, 1.0, 1.0, 1.0, 1.0, 1.0, 1.0, 1.0, 1.0, 1.0, 1.0, 1.0, 1.0, 1.0, 1.0, 1.0, 1.0, 1.0, 1.0, 1.0, 1.0, 1.0, 1.0, 1.0, 1.0, 1.0, 1.0, 1.0, 1.0, 1.0, 1.0, 1.0, 1.0, 1.0, 1.0, 1.0, 1.0, 1.0, 1.0, 1.0, 1.0, 1.0, 1.0, 1.0, 1.0, 1.0, 1.0, 1.0, 1.0, 1.0, 1.0, 1.0, 1.0, 1.0, 1.0, 1.0, 1.0, 1.0, 1.0, 1.0, 1.0, 1.0, 1.0, 1.0, 1.0, 1.0, 1.0, 1.0, 1.0, 1.0, 1.0, 1.0, 1.0, 1.0, 1.0, 1.0, 1.0, 1.0, 1.0, 1.0, 1.0, 1.0, 1.0, 1.0, 1.0, 1.0, 1.0, 1.0, 1.0, 1.0, 1.0, 1.0, 1.0, 1.0, 1.0, 1.0, 1.0, 1.0, 1.0, 1.0, 1.0, 1.0, 1.0, 1.0, 1.0, 1.0, 1.0, 1.0, 1.0, 1.0, 1.0, 1.0, 1.0, 1.0, 1.0, 1.0, 1.0, 1.0, 1.0, 1.0, 1.0, 1.0, 1.0, 1.0, 1.0, 1.0, 1.0, 1.0, 1.0, 1.0, 1.0, 1.0, 1.0, 1.0, 1.0, 1.0, 1.0, 1.0, 1.0, 1.0, 1.0, 1.0, 1.0, 1.0, 1.0, 1.0, 1.0, 1.0, 1.0, 1.0, 1.0, 1.0, 1.0, 1.0, 1.0, 1.0, 1.0, 1.0, 1.0, 1.0, 1.0, 1.0, 1.0, 1.0, 1.0, 1.0, 1.0, 1.0, 1.0, 1.0, 1.0, 1.0, 1.0, 1.0, 1.0, 1.0, 1.0, 1.0, 1.0, 1.0, 1.0, 1.0, 1.0, 1.0, 1.0, 1.0, 1.0, 1.0, 1.0, 1.0, 1.0, 1.0, 1.0, 1.0, 1.0, 1.0, 1.0, 1.0, 1.0, 1.0, 1.0, 1.0, 1.0, 1.0, 1.0, 1.0, 1.0, 1.0, 1.0, 1.0, 1.0, 1.0, 1.0, 1.0, 1.0, 1.0, 1.0, 1.0, 1.0, 1.0, 1.0, 1.0, 1.0, 1.0, 1.0, 1.0, 1.0, 1.0, 1.0, 1.0, 1.0, 1.0, 1.0, 1.0, 1.0, 1.0, 1.0, 1.0, 1.0, 1.0, 1.0, 1.0, 1.0, 1.0, 1.0, 1.0, 1.0, 1.0, 1.0, 1.0, 1.0, 1.0, 1.0, 1.0, 1.0, 1.0, 1.0, 1.0, 1.0, 1.0, 1.0, 1.0, 1.0, 1.0, 1.0, 1.0, 1.0, 1.0, 1.0, 1.0, 1.0, 1.0, 1.0, 1.0, 1.0, 1.0, 1.0, 1.0, 1.0, 1.0, 1.0, 1.0, 1.0, 1.0, 1.0, 1.0, 1.0, 1.0, 1.0, 1.0, 1.0, 1.0, 1.0, 1.0, 1.0, 1.0, 1.0, 1.0, 1.0, 1.0, 1.0, 1.0, 1.0, 1.0, 1.0, 1.0, 1.0, 1.0, 1.0, 1.0, 1.0, 1.0, 1.0, 1.0, 1.0, 1.0, 1.0, 1.0, 1.0, 1.0, 1.0, 1.0, 1.0, 1.0, 1.0, 1.0, 1.0, 1.0, 1.0, 1.0, 1.0, 1.0, 1.0, 1.0, 1.0, 1.0, 1.0, 1.0, 1.0, 1.0, 1.0, 1.0, 1.0, 1.0, 1.0, 1.0, 1.0, 1.0, 1.0, 1.0, 1.0, 1.0, 1.0, 1.0, 1.0, 1.0, 1.0, 1.0, 1.0, 1.0, 1.0, 1.0, 1.0, 1.0, 1.0, 1.0, 1.0, 1.0, 1.0, 1.0, 1.0, 1.0, 1.0, 1.0, 1.0, 1.0, 1.0, 1.0, 1.0, 1.0, 1.0, 1.0, 1.0, 1.0, 1.0, 1.0, 1.0, 1.0, 1.0, 1.0, 1.0, 1.0, 1.0, 1.0, 1.0, 1.0, 1.0, 1.0, 1.0, 1.0, 1.0, 1.0, 1.0, 1.0, 1.0, 1.0, 1.0, 1.0, 1.0, 1.0, 1.0, 1.0, 1.0, 1.0, 1.0, 1.0, 1.0, 1.0, 1.0, 1.0, 1.0, 1.0, 1.0, 1.0, 1.0, 1.0, 1.0, 1.0, 1.0, 1.0, 1.0, 1.0, 1.0, 1.0, 1.0, 1.0, 1.0, 1.0, 1.0, 1.0, 1.0, 1.0, 1.0, 1.0, 1.0, 1.0, 1.0, 1.0, 1.0, 1.0, 1.0, 1.0, 1.0, 1.0, 1.0, 1.0, 1.0, 1.0, 1.0, 1.0, 1.0, 1.0, 1.0, 1.0, 1.0, 1.0, 1.0, 1.0, 1.0, 1.0, 1.0, 1.0, 1.0, 1.0, 1.0, 1.0, 1.0, 1.0, 1.0, 1.0, 1.0, 1.0, 1.0, 1.0, 1.0, 1.0, 1.0, 1.0, 1.0, 1.0, 1.0, 1.0, 1.0, 1.0, 1.0, 1.0, 1.0, 1.0, 1.0, 1.0, 1.0, 1.0, 1.0, 1.0, 1.0, 1.0, 1.0, 1.0, 1.0, 1.0, 1.0, 1.0, 1.0, 1.0, 1.0, 1.0, 1.0, 1.0, 1.0, 1.0, 1.0, 1.0, 1.0, 1.0, 1.0, 1.0, 1.0, 1.0, 1.0, 1.0, 1.0, 1.0, 1.0, 1.0, 1.0, 1.0, 1.0, 1.0, 1.0, 1.0, 1.0, 1.0, 1.0, 1.0, 1.0, 1.0, 1.0, 1.0, 1.0, 1.0, 1.0, 1.0, 1.0, 1.0, 1.0, 1.0, 1.0, 1.0, 1.0, 1.0, 1.0, 1.0, 1.0, 1.0, 1.0, 1.0, 1.0, 1.0, 1.0, 1.0, 1.0, 1.0, 1.0, 1.0, 1.0, 1.0, 1.0, 1.0, 1.0, 1.0, 1.0, 1.0, 1.0, 1.0, 1.0, 1.0, 1.0, 1.0, 1.0, 1.0, 1.0, 1.0, 1.0, 1.0, 1.0, 1.0, 1.0, 1.0, 1.0, 1.0, 1.0, 1.0, 1.0, 1.0, 1.0, 1.0, 1.0, 1.0, 1.0, 1.0, 1.0, 1.0, 1.0, 1.0, 1.0, 1.0, 1.0, 1.0, 1.0, 1.0, 1.0, 1.0, 1.0, 1.0, 1.0, 1.0, 1.0, 1.0, 1.0, 1.0, 1.0, 1.0, 1.0, 1.0, 1.0, 1.0, 1.0, 1.0, 1.0, 1.0, 1.0, 1.0, 1.0, 1.0, 1.0, 1.0, 1.0, 1.0, 1.0, 1.0, 1.0, 1.0, 1.0, 1.0, 1.0, 1.0, 1.0, 1.0, 1.0, 1.0, 1.0, 1.0, 1.0, 1.0, 1.0, 1.0, 1.0, 1.0, 1.0, 1.0, 1.0, 1.0, 1.0, 1.0, 1.0, 1.0, 1.0, 1.0, 1.0, 1.0, 1.0, 1.0, 1.0, 1.0, 1.0, 1.0, 1.0, 1.0, 1.0, 1.0, 1.0, 1.0, 1.0, 1.0, 1.0, 1.0, 1.0, 1.0, 1.0, 1.0, 1.0, 1.0, 1.0, 1.0, 1.0, 1.0, 1.0, 1.0, 1.0, 1.0, 1.0, 1.0, 1.0, 1.0, 1.0, 1.0, 1.0, 1.0, 1.0, 1.0, 1.0, 1.0, 1.0, 1.0, 1.0, 1.0, 1.0, 1.0, 1.0, 1.0, 1.0, 1.0, 1.0, 1.0, 1.0, 1.0, 1.0, 1.0, 1.0, 1.0, 1.0, 1.0, 1.0, 1.0, 1.0, 1.0, 1.0, 1.0, 1.0, 1.0, 1.0, 1.0, 1.0, 1.0, 1.0, 1.0, 1.0, 1.0, 1.0, 1.0, 1.0, 1.0, 1.0, 1.0, 1.0, 1.0, 1.0, 1.0, 1.0, 1.0, 1.0, 1.0, 1.0, 1.0, 1.0, 1.0, 1.0, 1.0, 1.0, 1.0, 1.0, 1.0, 1.0, 1.0, 1.0, 1.0, 1.0, 1.0, 1.0, 1.0, 1.0, 1.0, 1.0, 1.0, 1.0, 1.0, 1.0, 1.0, 1.0, 1.0, 1.0, 1.0, 1.0, 1.0, 1.0, 1.0, 1.0, 1.0, 1.0, 1.0, 1.0, 1.0, 1.0, 1.0, 1.0, 1.0, 1.0, 1.0, 1.0, 1.0, 1.0, 1.0, 1.0, 1.0, 1.0, 1.0, 1.0, 1.0, 1.0, 1.0, 1.0, 1.0, 1.0, 1.0, 1.0, 1.0, 1.0, 1.0, 1.0, 1.0, 1.0, 1.0, 1.0, 1.0, 1.0, 1.0, 1.0, 1.0, 1.0, 1.0, 1.0, 1.0, 1.0, 1.0, 1.0, 1.0, 1.0, 1.0, 1.0, 1.0, 1.0, 1.0, 1.0, 1.0, 1.0, 1.0, 1.0, 1.0, 1.0, 1.0, 1.0, 1.0, 1.0, 1.0, 1.0, 1.0, 1.0, 1.0, 1.0, 1.0, 1.0, 1.0, 1.0, 1.0, 1.0, 1.0, 1.0, 1.0, 1.0, 1.0, 1.0, 1.0, 1.0, 1.0, 1.0, 1.0, 1.0, 1.0, 1.0, 1.0, 1.0, 1.0, 1.0, 1.0, 1.0, 1.0, 1.0, 1.0, 1.0, 1.0, 1.0, 1.0, 1.0, 1.0, 1.0, 1.0, 1.0, 1.0, 1.0, 1.0, 1.0, 1.0, 1.0, 1.0, 1.0, 1.0, 1.0, 1.0, 1.0, 1.0, 1.0, 1.0, 1.0, 1.0, 1.0, 1.0, 1.0, 1.0, 1.0, 1.0, 1.0, 1.0, 1.0, 1.0, 1.0, 1.0, 1.0, 1.0, 1.0, 1.0, 1.0, 1.0, 1.0, 1.0, 1.0, 1.0, 1.0, 1.0, 1.0, 1.0, 1.0, 1.0, 1.0, 1.0, 1.0, 1.0, 1.0, 1.0, 1.0, 1.0, 1.0, 1.0, 1.0, 1.0, 1.0, 1.0, 1.0, 1.0, 1.0, 1.0, 1.0, 1.0, 1.0, 1.0, 1.0, 1.0, 1.0, 1.0, 1.0, 1.0, 1.0, 1.0, 1.0, 1.0, 1.0, 1.0, 1.0, 1.0, 1.0, 1.0, 1.0, 1.0, 1.0, 1.0, 1.0, 1.0, 1.0, 1.0, 1.0, 1.0, 1.0, 1.0, 1.0, 1.0, 1.0, 1.0, 1.0, 1.0, 1.0, 1.0, 1.0, 1.0, 1.0, 1.0, 1.0, 1.0, 1.0, 1.0, 1.0, 1.0, 1.0, 1.0, 1.0, 1.0, 1.0, 1.0, 1.0, 1.0, 1.0, 1.0, 1.0, 1.0, 1.0, 1.0, 1.0, 1.0, 1.0, 1.0, 1.0, 1.0, 1.0, 1.0, 1.0, 1.0, 1.0, 1.0, 1.0, 1.0, 1.0, 1.0, 1.0, 1.0, 1.0, 1.0, 1.0, 1.0, 1.0, 1.0, 1.0, 1.0, 1.0, 1.0, 1.0, 1.0, 1.0, 1.0, 1.0, 1.0, 1.0, 1.0, 1.0, 1.0, 1.0, 1.0, 1.0, 1.0, 1.0, 1.0, 1.0, 1.0, 1.0, 1.0, 1.0, 1.0, 1.0, 1.0, 1.0, 1.0, 1.0, 1.0, 1.0, 1.0, 1.0, 1.0, 1.0, 1.0, 1.0, 1.0, 1.0, 1.0, 1.0, 1.0, 1.0, 1.0, 1.0, 1.0, 1.0, 1.0, 1.0, 1.0, 1.0, 1.0, 1.0, 1.0, 1.0, 1.0, 1.0, 1.0, 1.0, 1.0, 1.0, 1.0, 1.0, 1.0, 1.0, 1.0, 1.0, 1.0, 1.0, 1.0, 1.0, 1.0, 1.0, 1.0, 1.0, 1.0, 1.0, 1.0, 1.0, 1.0, 1.0, 1.0, 1.0, 1.0, 1.0, 1.0, 1.0, 1.0, 1.0, 1.0, 1.0, 1.0, 1.0, 1.0, 1.0, 1.0, 1.0, 1.0, 1.0, 1.0, 1.0, 1.0, 1.0, 1.0, 1.0, 1.0, 1.0, 1.0, 1.0, 1.0, 1.0, 1.0, 1.0, 1.0, 1.0, 1.0, 1.0, 1.0, 1.0, 1.0, 1.0, 1.0, 1.0, 1.0, 1.0, 1.0, 1.0, 1.0, 1.0, 1.0, 1.0, 1.0, 1.0, 1.0, 1.0, 1.0, 1.0, 1.0])
me_mesh_0.materials.append(mat_terrain_atlas_terrain_alpha)
me_mesh_0.use_paint_bone_selection = False
me_mesh_0.use_paint_mask_vertex = True
me_mesh_0.update()

# ---- objects
ob_node_1 = bpy.data.objects.new('node_1', me_mesh_0)

# ---- transforms, parenting, visibility, modifiers, constraints
ob_node_1.location = (-0.03724, 0.05718, 4.195)
ob_node_1.rotation_mode = 'QUATERNION'
ob_node_1.rotation_quaternion = (1.0, 0.0, 0.0, 0.0)

# ---- collection membership
scene.collection.objects.link(ob_node_1)

# ---- scene / render settings (as saved in the file)
scene.frame_start = 1; scene.frame_end = 250; scene.frame_set(1)
scene.render.engine = 'BLENDER_EEVEE_NEXT'
scene.cycles.sampling_pattern = 'TABULATED_SOBOL'
scene.cycles.use_light_tree = False
scene.view_settings.view_transform = 'Filmic'
bpy.context.view_layer.update()

# ---- added for rendering (the .blend has no active camera and no usable light): camera, sun
cam_auto = bpy.data.cameras.new('AutoCamera')
cam_auto.lens = 50.0
cam_auto.sensor_width = 36.0
cam_auto.clip_end = 1000.0
ob_auto_camera = bpy.data.objects.new('AutoCamera', cam_auto)
scene.collection.objects.link(ob_auto_camera)
ob_auto_camera.location = (9.40044, -11.2805, 10.8724)
ob_auto_camera.rotation_euler = (1.09748, -7.21219e-08, 0.694738)
scene.camera = ob_auto_camera
light_auto_sun = bpy.data.lights.new('AutoSun', 'SUN')
light_auto_sun.energy = 3.0
light_auto_sun.angle = 0.0523599
ob_auto_sun = bpy.data.objects.new('AutoSun', light_auto_sun)
scene.collection.objects.link(ob_auto_sun)
ob_auto_sun.rotation_euler = (0.872665, 0.174533, 0.523599)
bpy.context.view_layer.update()
